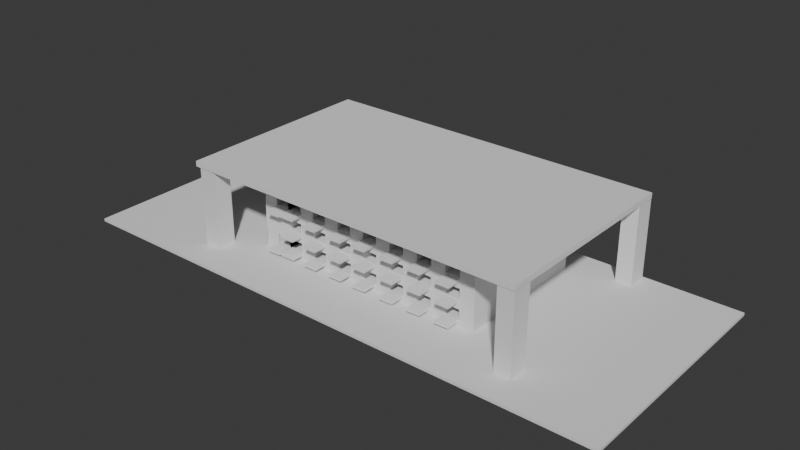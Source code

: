 # Source: prediodosguri.blend  (saved by Blender 4.2.66; exported with 4.5.12 LTS)
import bpy
from mathutils import Matrix  # noqa: F401  (used for matrix-valued properties, if any)

bpy.ops.wm.read_factory_settings(use_empty=True)
scene = bpy.context.scene
scene.name = 'Scene'

# ---- world
world_world = bpy.data.worlds.new('World'); scene.world = world_world
world_world.use_nodes = True; world_world.node_tree.nodes.clear()
_N = world_world.node_tree.nodes; _L = world_world.node_tree.links
n0 = _N.new('ShaderNodeOutputWorld'); n0.name = 'World Output'; n0.location = (300, 300)
n1 = _N.new('ShaderNodeBackground'); n1.name = 'Background'; n1.location = (10, 300)
n1.inputs[0].default_value = (0.05088, 0.05088, 0.05088, 1.0)
_L.new(n1.outputs[0], n0.inputs[0])
n0.is_active_output = True
world_world.color = (0.05088, 0.05088, 0.05088)
world_world.sun_shadow_jitter_overblur = 0.0

# ---- meshes
me_cubo_007 = bpy.data.meshes.new('Cubo.007')
me_cubo_007.from_pydata([(-10.32, -7.533, -4.187), (-10.32, -7.533, 4.187), (-10.32, 7.533, -4.187), (-10.32, 7.533, 4.187), (10.32, -7.533, -4.187), (10.32, -7.533, 4.187), (10.32, 7.533, -4.187), (10.32, 7.533, 4.187), (0.0, 7.533, -4.187), (0.0, 7.533, 4.187), (0.0, -7.533, -4.187), (0.0, 1.886, 4.18), (-5.162, 7.533, -4.187), (-5.162, 1.663, 4.187), (-5.162, 7.533, 4.187), (-5.162, -7.533, -4.187), (5.162, 7.533, 4.187), (5.162, -7.533, -4.187), (5.162, 7.533, -4.187), (5.162, 1.868, 4.187), (-10.32, -7.566, 0.0), (-10.32, 7.533, 0.0), (10.32, 7.533, 0.0), (10.32, -7.533, 0.0), (0.0, 2.889, 0.0), (0.0, 7.533, 0.0), (-5.162, 7.533, 0.0), (-5.162, -1.857, 0.0), (4.566, 2.785, 0.4509), (5.162, 7.533, 0.0), (-7.744, 7.533, -4.187), (-7.744, 7.338, 4.187), (-7.744, 7.533, 4.187), (-7.744, -7.533, -4.187), (-7.744, 7.533, 0.0), (-7.744, -3.275, 0.0), (-2.581, 7.533, 4.187), (-2.581, -7.533, -4.187), (-2.581, 7.533, -4.187), (-2.581, 1.919, 4.187), (-2.581, -0.6192, 0.0), (-2.581, 7.533, 0.0), (2.581, 7.533, -4.187), (2.581, 2.063, 4.187), (2.581, 7.533, 4.187), (2.581, -7.533, -4.187), (2.581, 7.533, 0.0), (2.581, 7.089, 0.0), (7.744, 7.533, 4.187), (7.744, -7.533, -4.187), (7.744, 7.533, -4.187), (7.744, 1.964, 4.187), (7.744, 1.11, 0.0), (7.744, 7.533, 0.0), (-10.32, -7.515, 2.094), (-10.32, 7.533, 2.094), (10.32, 7.533, 2.094), (10.32, -7.533, 2.094), (-0.372, 2.856, 2.412), (0.0, 7.533, 2.094), (-5.162, 7.533, 2.094), (-5.171, 0.1259, 1.658), (5.162, 5.703, 2.094), (5.162, 7.533, 2.094), (-7.744, 7.533, 2.094), (-7.744, -1.226, 2.094), (-2.581, -3.403, 2.094), (-2.581, 7.533, 2.094), (2.581, 7.533, 2.094), (2.581, 5.893, 2.094), (7.744, 2.99, 3.093), (7.744, 7.533, 2.094), (-10.32, 7.533, -2.127), (10.32, 7.533, -2.127), (10.32, -7.533, -2.127), (0.0, 5.905, -2.127), (0.0, 7.533, -2.127), (-5.162, 7.533, -2.127), (-5.162, 0.5149, -2.127), (5.162, 0.9986, -2.127), (5.162, 7.533, -2.127), (-10.32, -7.504, -2.127), (-7.744, -1.753, -2.127), (-7.744, 7.533, -2.127), (-2.581, 7.533, -2.127), (-2.581, -4.636, -2.127), (2.581, 2.573, -2.127), (2.581, 7.533, -2.127), (7.744, 7.533, -2.127), (7.744, 2.747, -2.127), (-10.32, -7.533, 3.14), (-10.32, 7.533, 3.14), (10.32, 7.533, 3.14), (10.32, -7.533, 3.14), (0.0, 1.886, 3.133), (0.0, 7.533, 3.14), (-5.162, 7.533, 3.14), (-5.162, 1.663, 3.14), (5.162, 1.868, 3.14), (5.162, 7.533, 3.14), (-7.744, 7.533, 3.14), (-7.744, 7.338, 3.14), (-2.581, 1.919, 3.14), (-2.581, 7.533, 3.14), (2.581, 7.533, 3.14), (2.581, 2.063, 3.14), (7.744, 1.964, 3.14), (7.744, 7.533, 3.14), (-10.32, 7.533, 1.047), (10.32, 7.533, 1.047), (10.32, -7.533, 1.047), (-0.372, 2.856, 1.365), (0.0, 7.533, 1.047), (-5.162, 7.533, 1.047), (-5.171, 0.1259, 0.6116), (5.162, 5.703, 1.047), (5.162, 7.533, 1.047), (-7.744, 7.533, 1.047), (-7.744, -1.226, 1.047), (-2.581, -3.403, 1.047), (-2.581, 7.533, 1.047), (2.581, 7.533, 1.047), (2.581, 5.893, 1.047), (7.744, 2.99, 2.046), (7.744, 7.533, 1.047), (-10.32, -7.515, 1.047), (-10.32, -7.566, -1.063), (-10.32, 7.533, -1.063), (10.32, 7.533, -1.063), (10.32, -7.533, -1.063), (0.0, 2.889, -1.063), (0.0, 7.533, -1.063), (-5.162, 7.533, -1.063), (-5.162, -1.857, -1.063), (4.566, 2.785, -0.6124), (5.162, 7.533, -1.063), (-7.744, -3.275, -1.063), (-7.744, 7.533, -1.063), (-2.581, 7.533, -1.063), (-2.581, -0.6192, -1.063), (2.581, 7.089, -1.063), (2.581, 7.533, -1.063), (7.744, 7.533, -1.063), (7.744, 1.11, -1.063), (-10.32, 7.533, -3.157), (10.32, 7.533, -3.157), (10.32, -7.533, -3.157), (0.0, 5.905, -3.157), (0.0, 7.533, -3.157), (-5.162, 7.533, -3.157), (-5.162, 0.5149, -3.157), (5.162, 0.9986, -3.157), (5.162, 7.533, -3.157), (-7.744, -1.753, -3.157), (-7.744, 7.533, -3.157), (-2.581, 7.533, -3.157), (-2.581, -4.636, -3.157), (2.581, 2.573, -3.157), (2.581, 7.533, -3.157), (7.744, 7.533, -3.157), (7.744, 2.747, -3.157), (-10.32, -7.504, -3.157), (-9.034, 7.533, -4.187), (-9.034, -7.52, 4.187), (-9.034, -7.566, -0.008207), (-9.034, 7.533, 4.187), (-9.034, -7.533, -4.187), (-9.034, 7.533, 0.0), (-9.034, 7.533, 2.094), (-9.034, -7.515, 2.094), (-9.034, 7.533, -2.127), (-9.034, -7.504, -2.127), (-9.034, 7.533, 3.14), (-9.034, -7.533, 3.14), (-9.034, -7.515, 1.047), (-9.034, 7.533, 1.047), (-9.034, 7.533, -1.063), (-9.034, -7.566, -1.071), (-9.034, -7.504, -3.157), (-9.034, 7.533, -3.157), (-6.453, 7.533, 4.187), (-6.453, -7.533, -4.187), (-6.453, 7.533, 0.0), (-6.453, 7.533, -4.187), (-6.453, 7.338, 4.187), (-6.453, -3.275, 0.0), (-6.453, -1.226, 2.094), (-6.453, 7.533, 2.094), (-6.453, -1.753, -2.127), (-6.453, 7.533, -2.127), (-6.453, 7.338, 3.14), (-6.453, 7.533, 3.14), (-6.453, 7.533, 1.047), (-6.453, -1.226, 1.047), (-6.453, -3.275, -1.063), (-6.453, 7.533, -1.063), (-6.453, 7.533, -3.157), (-6.453, -1.753, -3.157), (-3.872, 7.533, -4.187), (-3.872, 1.663, 4.187), (-3.872, -1.857, 0.0), (-3.872, 7.533, 4.187), (-3.872, -7.533, -4.187), (-3.872, 7.533, 0.0), (-3.872, 7.533, 2.094), (-3.88, 0.1259, 1.658), (-3.872, 7.533, -2.127), (-3.872, 0.5149, -2.127), (-3.872, 7.533, 3.14), (-3.872, 1.663, 3.14), (-3.88, 0.1259, 0.6116), (-3.872, 7.533, 1.047), (-3.872, 7.533, -1.063), (-3.872, -1.857, -1.063), (-3.872, 0.5149, -3.157), (-3.872, 7.533, -3.157), (-1.291, 7.533, 4.187), (-1.291, -7.533, -4.187), (-1.291, 7.533, 0.0), (-1.291, 7.533, -4.187), (-1.291, 1.919, 4.187), (-1.291, -0.6192, 0.0), (-1.291, -3.403, 2.094), (-1.291, 7.533, 2.094), (-1.291, -4.636, -2.127), (-1.291, 7.533, -2.127), (-1.291, 1.919, 3.14), (-1.291, 7.533, 3.14), (-1.291, 7.533, 1.047), (-1.291, -3.403, 1.047), (-1.291, -0.6192, -1.063), (-1.291, 7.533, -1.063), (-1.291, 7.533, -3.157), (-1.291, -4.636, -3.157), (1.29, 7.533, -4.187), (1.29, 1.886, 4.18), (1.29, 2.889, 0.0), (1.29, 7.533, 4.187), (1.29, -7.533, -4.187), (1.29, 7.533, 0.0), (1.29, 7.533, 2.094), (0.9185, 2.856, 2.412), (1.29, 7.533, -2.127), (1.29, 5.905, -2.127), (1.29, 7.533, 3.14), (1.29, 1.886, 3.133), (0.9185, 2.856, 1.365), (1.29, 7.533, 1.047), (1.29, 7.533, -1.063), (1.29, 2.889, -1.063), (1.29, 5.905, -3.157), (1.29, 7.533, -3.157), (3.872, 7.533, 4.187), (3.872, -7.533, -4.187), (3.872, 7.533, 0.0), (3.872, 7.533, -4.187), (3.872, 2.063, 4.187), (3.872, 7.089, 0.0), (3.872, 5.893, 2.094), (3.872, 7.533, 2.094), (3.872, 2.573, -2.127), (3.872, 7.533, -2.127), (3.872, 2.063, 3.14), (3.872, 7.533, 3.14), (3.872, 7.533, 1.047), (3.872, 5.893, 1.047), (3.872, 7.089, -1.063), (3.872, 7.533, -1.063), (3.872, 7.533, -3.157), (3.872, 2.573, -3.157), (6.453, 7.533, -4.187), (6.453, 1.868, 4.187), (5.857, 2.785, 0.4509), (6.453, 7.533, 4.187), (6.453, -7.533, -4.187), (6.453, 7.533, 0.0), (6.453, 7.533, 2.094), (6.453, 5.703, 2.094), (6.453, 7.533, -2.127), (6.453, 0.9986, -2.127), (6.453, 7.533, 3.14), (6.453, 1.868, 3.14), (6.453, 5.703, 1.047), (6.453, 7.533, 1.047), (6.453, 7.533, -1.063), (5.857, 2.785, -0.6124), (6.453, 0.9986, -3.157), (6.453, 7.533, -3.157), (9.034, 7.533, 4.187), (9.034, -7.533, -4.187), (9.034, 7.533, 0.0), (9.034, 7.533, -4.187), (9.034, 1.964, 4.187), (9.034, 1.11, 0.0), (9.034, 2.99, 3.093), (9.034, 7.533, 2.094), (9.034, 2.747, -2.127), (9.034, 7.533, -2.127), (9.034, 1.964, 3.14), (9.034, 7.533, 3.14), (9.034, 7.533, 1.047), (9.034, 2.99, 2.046), (9.034, 1.11, -1.063), (9.034, 7.533, -1.063), (9.034, 7.533, -3.157), (9.034, 2.747, -3.157), (-10.32, -7.554, 3.14), (-10.32, -7.554, 4.187), (-9.034, 2.206, 4.187), (-9.034, 2.219, 3.14), (-10.32, -7.531, 1.047), (-10.32, -7.531, 2.094), (-9.034, 4.316, 2.094), (-9.034, 4.316, 1.047), (-10.32, -7.533, -1.063), (-10.32, -7.533, 0.0), (-9.034, -7.533, 0.0), (-9.034, -7.533, -1.063), (-10.32, -7.533, -3.157), (-10.32, -7.533, -2.127), (-9.034, 4.284, -2.127), (-9.034, 4.284, -3.157), (-6.453, -7.533, 4.187), (-7.744, 2.241, 4.187), (-7.744, 2.241, 3.14), (-6.453, -7.533, 3.14), (-6.453, -7.533, 2.094), (-7.744, 4.315, 2.094), (-7.744, 4.315, 1.047), (-6.453, -7.533, 1.047), (-6.453, -7.533, 0.0), (-7.744, -7.533, -0.008207), (-7.744, -7.533, -1.071), (-6.453, -7.533, -1.063), (-6.453, -7.533, -2.127), (-7.744, 4.284, -2.127), (-7.744, 4.284, -3.157), (-6.453, -7.533, -3.157), (-3.872, -7.533, 4.187), (-5.162, -7.533, 4.187), (-5.162, -7.533, 3.14), (-3.872, -7.533, 3.14), (-3.872, -7.533, 2.094), (-5.162, -7.533, 2.094), (-5.162, -7.533, 1.047), (-3.872, -7.533, 1.047), (-3.872, -7.533, 0.0), (-5.162, -7.533, 0.0), (-5.162, -7.533, -1.063), (-3.872, -7.533, -1.063), (-3.872, -7.533, -2.127), (-5.162, -7.533, -2.127), (-5.162, -7.533, -3.157), (-3.872, -7.533, -3.157), (-1.291, -7.533, 4.187), (-2.581, -7.533, 4.187), (-2.581, -7.533, 3.14), (-1.291, -7.533, 3.14), (-1.291, -7.533, 2.094), (-2.581, -7.533, 2.094), (-2.581, -7.533, 1.047), (-1.291, -7.533, 1.047), (-1.291, -7.533, 0.0), (-2.581, -7.533, 0.0), (-2.581, -7.533, -1.063), (-1.291, -7.533, -1.063), (-1.291, -7.533, -2.127), (-2.581, -7.533, -2.127), (-2.581, -7.533, -3.157), (-1.291, -7.533, -3.157), (1.29, -7.533, 4.187), (0.0, -7.533, 4.187), (0.0, -7.533, 3.14), (1.29, -7.533, 3.14), (1.29, -7.533, 2.094), (0.0, -7.533, 2.094), (0.0, -7.533, 1.047), (1.29, -7.533, 1.047), (1.29, -7.533, 0.0), (0.0, -7.533, 0.0), (0.0, -7.533, -1.063), (1.29, -7.533, -1.063), (1.29, -7.533, -2.127), (0.0, -7.533, -2.127), (0.0, -7.533, -3.157), (1.29, -7.533, -3.157), (1.29, -7.533, -2.127), (0.0, -7.533, -2.127), (0.0, -7.533, -3.157), (1.29, -7.533, -3.157), (3.872, -7.533, 4.187), (2.581, -7.533, 4.187), (2.581, -7.533, 3.14), (3.872, -7.533, 3.14), (3.872, -7.533, 2.094), (2.581, -7.533, 2.094), (2.581, -7.533, 1.047), (3.872, -7.533, 1.047), (3.872, -7.533, 0.0), (2.581, -7.533, 0.0), (2.581, -7.533, -1.063), (3.872, -7.533, -1.063), (3.872, -7.533, -2.127), (2.581, -7.533, -2.127), (2.581, -7.533, -3.157), (3.872, -7.533, -3.157), (6.453, -7.533, 4.187), (5.162, -7.533, 4.187), (5.162, -7.533, 3.14), (6.453, -7.533, 3.14), (6.453, -7.533, 2.094), (5.162, -7.533, 2.094), (5.162, -7.533, 1.047), (6.453, -7.533, 1.047), (6.453, -7.533, 0.0), (5.162, -7.533, 0.0), (5.162, -7.533, -1.063), (6.453, -7.533, -1.063), (6.453, -7.533, -2.127), (5.162, -7.533, -2.127), (5.162, -7.533, -3.157), (6.453, -7.533, -3.157), (9.034, -7.533, 4.187), (7.744, -7.533, 4.187), (7.744, -7.533, 3.14), (9.034, -7.533, 3.14), (9.034, -7.533, 2.094), (7.744, -7.533, 2.094), (7.744, -7.533, 1.047), (9.034, -7.533, 1.047), (9.034, -7.533, 0.0), (7.744, -7.533, 0.0), (7.744, -7.533, -1.063), (9.034, -7.533, -1.063), (9.034, -7.533, 0.0), (7.744, -7.533, 0.0), (7.744, -7.533, -1.063), (9.034, -7.533, -1.063), (9.034, -7.533, -2.127), (7.744, -7.533, -2.127), (7.744, -7.533, -3.157), (9.034, -7.533, -3.157), (-7.744, -7.52, 4.187), (-7.744, -7.52, 3.14), (-9.034, -7.554, 4.187), (-9.034, -7.541, 3.14), (-7.744, -7.533, 2.094), (-7.744, -7.533, 1.047), (-9.034, -7.531, 2.094), (-9.034, -7.531, 1.047), (-7.744, -7.533, -2.127), (-7.744, -7.533, -3.157), (-9.034, -7.533, -2.127), (-9.034, -7.533, -3.157)], [], [(306, 307, 3, 91), (299, 288, 7, 92), (92, 7, 5, 93), (173, 163, 1, 90), (291, 6, 4, 289), (165, 3, 307, 444), (237, 9, 371, 370), (219, 8, 10, 217), (245, 235, 11, 94), (227, 216, 9, 95), (191, 180, 14, 96), (183, 12, 15, 181), (201, 14, 339, 338), (209, 199, 13, 97), (281, 271, 19, 98), (273, 16, 407, 406), (255, 18, 17, 253), (263, 252, 16, 99), (267, 254, 29, 135), (285, 272, 28, 134), (213, 200, 27, 133), (195, 182, 26, 132), (231, 218, 25, 131), (249, 236, 24, 130), (177, 164, 20, 126), (128, 22, 23, 129), (303, 290, 22, 128), (314, 315, 21, 127), (194, 185, 35, 136), (176, 167, 34, 137), (162, 30, 33, 166), (172, 165, 32, 100), (180, 32, 442, 322), (190, 184, 31, 101), (212, 203, 41, 138), (230, 221, 40, 139), (226, 220, 39, 102), (216, 36, 355, 354), (208, 201, 36, 103), (198, 38, 37, 202), (266, 257, 47, 140), (248, 239, 46, 141), (244, 237, 44, 104), (234, 42, 45, 238), (262, 256, 43, 105), (252, 44, 391, 390), (284, 275, 53, 142), (302, 293, 52, 143), (288, 48, 423, 422), (298, 292, 51, 106), (270, 50, 49, 274), (280, 273, 48, 107), (283, 276, 71, 124), (301, 294, 70, 123), (265, 258, 69, 122), (247, 240, 68, 121), (211, 204, 67, 120), (229, 222, 66, 119), (193, 186, 65, 118), (175, 168, 64, 117), (264, 259, 63, 116), (282, 277, 62, 115), (210, 205, 61, 114), (192, 187, 60, 113), (228, 223, 59, 112), (246, 241, 58, 111), (174, 169, 54, 125), (109, 56, 57, 110), (300, 295, 56, 109), (310, 311, 55, 108), (305, 296, 89, 160), (287, 278, 88, 159), (251, 242, 87, 158), (269, 260, 86, 157), (233, 224, 85, 156), (215, 206, 84, 155), (179, 170, 83, 154), (197, 188, 82, 153), (318, 319, 72, 144), (304, 297, 73, 145), (145, 73, 74, 146), (178, 171, 81, 161), (250, 243, 75, 147), (232, 225, 76, 148), (196, 189, 77, 149), (214, 207, 78, 150), (286, 279, 79, 151), (268, 261, 80, 152), (276, 280, 107, 71), (426, 425, 424, 427), (394, 393, 392, 395), (240, 244, 104, 68), (204, 208, 103, 67), (358, 357, 356, 359), (326, 325, 443, 446), (168, 172, 100, 64), (259, 263, 99, 63), (410, 409, 408, 411), (342, 341, 340, 343), (187, 191, 96, 60), (223, 227, 95, 59), (374, 373, 372, 375), (448, 445, 306, 311), (56, 92, 93, 57), (295, 299, 92, 56), (311, 306, 91, 55), (315, 310, 108, 21), (290, 300, 109, 22), (22, 109, 110, 23), (316, 449, 310, 315), (378, 377, 376, 379), (218, 228, 112, 25), (182, 192, 113, 26), (346, 345, 344, 347), (414, 413, 412, 415), (254, 264, 116, 29), (167, 175, 117, 34), (330, 329, 447, 331), (362, 361, 360, 363), (203, 211, 120, 41), (239, 247, 121, 46), (398, 397, 396, 399), (430, 429, 428, 431), (275, 283, 124, 53), (438, 433, 432, 439), (278, 284, 142, 88), (242, 248, 141, 87), (402, 401, 400, 403), (366, 365, 364, 367), (206, 212, 138, 84), (170, 176, 137, 83), (334, 333, 332, 450), (319, 314, 127, 72), (297, 303, 128, 73), (73, 128, 129, 74), (452, 317, 314, 319), (382, 381, 380, 383), (225, 231, 131, 76), (189, 195, 132, 77), (350, 349, 348, 351), (418, 417, 416, 419), (261, 267, 135, 80), (255, 268, 152, 18), (274, 421, 420, 17), (202, 353, 352, 15), (183, 196, 149, 12), (219, 232, 148, 8), (238, 385, 384, 10), (166, 453, 318, 0), (6, 145, 146, 4), (291, 304, 145, 6), (0, 318, 144, 2), (181, 337, 451, 33), (162, 179, 154, 30), (198, 215, 155, 38), (217, 369, 368, 37), (253, 405, 404, 45), (234, 251, 158, 42), (270, 287, 159, 50), (289, 441, 440, 49), (2, 144, 179, 162), (33, 451, 453, 166), (450, 332, 317, 452), (72, 127, 176, 170), (21, 108, 175, 167), (331, 447, 449, 316), (446, 443, 445, 448), (55, 91, 172, 168), (336, 335, 320, 321), (144, 72, 170, 179), (328, 327, 312, 313), (108, 55, 168, 175), (91, 3, 165, 172), (2, 162, 166, 0), (127, 21, 167, 176), (332, 331, 316, 317), (32, 165, 444, 442), (324, 323, 308, 309), (15, 352, 337, 181), (30, 154, 196, 183), (83, 137, 195, 189), (351, 348, 333, 334), (347, 344, 329, 330), (34, 117, 192, 182), (64, 100, 191, 187), (343, 340, 325, 326), (154, 83, 189, 196), (352, 351, 334, 337), (117, 64, 187, 192), (344, 343, 326, 329), (340, 339, 322, 325), (14, 180, 322, 339), (348, 347, 330, 333), (137, 34, 182, 195), (30, 183, 181, 33), (100, 32, 180, 191), (12, 149, 215, 198), (37, 368, 353, 202), (367, 364, 349, 350), (77, 132, 212, 206), (26, 113, 211, 203), (363, 360, 345, 346), (359, 356, 341, 342), (60, 96, 208, 204), (368, 367, 350, 353), (149, 77, 206, 215), (360, 359, 342, 345), (113, 60, 204, 211), (12, 198, 202, 15), (96, 14, 201, 208), (132, 26, 203, 212), (364, 363, 346, 349), (356, 355, 338, 341), (36, 201, 338, 355), (10, 384, 369, 217), (38, 155, 232, 219), (84, 138, 231, 225), (383, 380, 365, 366), (379, 376, 361, 362), (41, 120, 228, 218), (67, 103, 227, 223), (375, 372, 357, 358), (155, 84, 225, 232), (384, 383, 366, 369), (120, 67, 223, 228), (376, 375, 358, 361), (9, 216, 354, 371), (372, 371, 354, 357), (380, 379, 362, 365), (138, 41, 218, 231), (103, 36, 216, 227), (38, 219, 217, 37), (8, 148, 251, 234), (45, 404, 385, 238), (403, 400, 381, 382), (76, 131, 248, 242), (25, 112, 247, 239), (399, 396, 377, 378), (395, 392, 373, 374), (59, 95, 244, 240), (404, 403, 382, 385), (148, 76, 242, 251), (396, 395, 374, 377), (112, 59, 240, 247), (8, 234, 238, 10), (95, 9, 237, 244), (131, 25, 239, 248), (400, 399, 378, 381), (392, 391, 370, 373), (44, 237, 370, 391), (17, 420, 405, 253), (42, 158, 268, 255), (87, 141, 267, 261), (419, 416, 401, 402), (415, 412, 397, 398), (46, 121, 264, 254), (68, 104, 263, 259), (411, 408, 393, 394), (158, 87, 261, 268), (420, 419, 402, 405), (121, 68, 259, 264), (412, 411, 394, 397), (16, 252, 390, 407), (408, 407, 390, 393), (416, 415, 398, 401), (141, 46, 254, 267), (104, 44, 252, 263), (42, 255, 253, 45), (18, 152, 287, 270), (49, 440, 421, 274), (439, 432, 417, 418), (80, 135, 284, 278), (29, 116, 283, 275), (431, 428, 413, 414), (427, 424, 409, 410), (63, 99, 280, 276), (440, 439, 418, 421), (152, 80, 278, 287), (428, 427, 410, 413), (116, 63, 276, 283), (99, 16, 273, 280), (18, 270, 274, 17), (135, 29, 275, 284), (432, 431, 414, 417), (48, 273, 406, 423), (424, 423, 406, 409), (4, 146, 441, 289), (50, 159, 304, 291), (88, 142, 303, 297), (74, 129, 433, 438), (23, 110, 429, 430), (53, 124, 300, 290), (71, 107, 299, 295), (57, 93, 425, 426), (159, 88, 297, 304), (146, 74, 438, 441), (124, 71, 295, 300), (110, 57, 426, 429), (93, 5, 422, 425), (7, 288, 422, 5), (129, 23, 430, 433), (142, 53, 290, 303), (50, 291, 289, 49), (107, 48, 288, 299), (90, 1, 307, 306), (1, 163, 444, 307), (173, 90, 306, 445), (163, 173, 445, 444), (125, 54, 311, 310), (54, 169, 448, 311), (174, 125, 310, 449), (169, 174, 449, 448), (126, 20, 315, 314), (20, 164, 316, 315), (177, 126, 314, 317), (164, 177, 317, 316), (161, 81, 319, 318), (81, 171, 452, 319), (178, 161, 318, 453), (171, 178, 453, 452), (31, 184, 322, 442), (101, 31, 442, 443), (190, 101, 443, 325), (184, 190, 325, 322), (65, 186, 326, 446), (118, 65, 446, 447), (193, 118, 447, 329), (186, 193, 329, 326), (35, 185, 330, 331), (136, 35, 331, 332), (194, 136, 332, 333), (185, 194, 333, 330), (82, 188, 334, 450), (153, 82, 450, 451), (197, 153, 451, 337), (188, 197, 337, 334), (13, 199, 338, 339), (97, 13, 339, 340), (209, 97, 340, 341), (199, 209, 341, 338), (61, 205, 342, 343), (114, 61, 343, 344), (210, 114, 344, 345), (205, 210, 345, 342), (27, 200, 346, 347), (133, 27, 347, 348), (213, 133, 348, 349), (200, 213, 349, 346), (78, 207, 350, 351), (150, 78, 351, 352), (214, 150, 352, 353), (207, 214, 353, 350), (39, 220, 354, 355), (102, 39, 355, 356), (226, 102, 356, 357), (220, 226, 357, 354), (66, 222, 358, 359), (119, 66, 359, 360), (229, 119, 360, 361), (222, 229, 361, 358), (40, 221, 362, 363), (139, 40, 363, 364), (230, 139, 364, 365), (221, 230, 365, 362), (85, 224, 366, 367), (156, 85, 367, 368), (233, 156, 368, 369), (224, 233, 369, 366), (11, 235, 370, 371), (94, 11, 371, 372), (245, 94, 372, 373), (235, 245, 373, 370), (58, 241, 374, 375), (111, 58, 375, 376), (246, 111, 376, 377), (241, 246, 377, 374), (24, 236, 378, 379), (130, 24, 379, 380), (249, 130, 380, 381), (236, 249, 381, 378), (387, 386, 382, 383), (388, 387, 383, 384), (389, 388, 384, 385), (386, 389, 385, 382), (75, 243, 386, 387), (147, 75, 387, 388), (250, 147, 388, 389), (243, 250, 389, 386), (43, 256, 390, 391), (105, 43, 391, 392), (262, 105, 392, 393), (256, 262, 393, 390), (69, 258, 394, 395), (122, 69, 395, 396), (265, 122, 396, 397), (258, 265, 397, 394), (47, 257, 398, 399), (140, 47, 399, 400), (266, 140, 400, 401), (257, 266, 401, 398), (86, 260, 402, 403), (157, 86, 403, 404), (269, 157, 404, 405), (260, 269, 405, 402), (19, 271, 406, 407), (98, 19, 407, 408), (281, 98, 408, 409), (271, 281, 409, 406), (62, 277, 410, 411), (115, 62, 411, 412), (282, 115, 412, 413), (277, 282, 413, 410), (28, 272, 414, 415), (134, 28, 415, 416), (285, 134, 416, 417), (272, 285, 417, 414), (79, 279, 418, 419), (151, 79, 419, 420), (286, 151, 420, 421), (279, 286, 421, 418), (51, 292, 422, 423), (106, 51, 423, 424), (298, 106, 424, 425), (292, 298, 425, 422), (70, 294, 426, 427), (123, 70, 427, 428), (301, 123, 428, 429), (294, 301, 429, 426), (435, 434, 430, 431), (436, 435, 431, 432), (437, 436, 432, 433), (434, 437, 433, 430), (52, 293, 434, 435), (143, 52, 435, 436), (302, 143, 436, 437), (293, 302, 437, 434), (89, 296, 438, 439), (160, 89, 439, 440), (305, 160, 440, 441), (296, 305, 441, 438), (323, 324, 443, 442), (308, 323, 442, 444), (324, 309, 445, 443), (309, 308, 444, 445), (327, 328, 447, 446), (312, 327, 446, 448), (328, 313, 449, 447), (313, 312, 448, 449), (335, 336, 451, 450), (320, 335, 450, 452), (336, 321, 453, 451), (321, 320, 452, 453)])
_uv = me_cubo_007.uv_layers.new(name='Mapa UV')
_uv.uv.foreach_set('vector', [0.5938, 0.0, 0.625, 0.0, 0.625, 0.25, 0.5938, 0.25, 0.5938, 0.4844, 0.625, 0.4844, 0.625, 0.5, 0.5938, 0.5, 0.5938, 0.5, 0.625, 0.5, 0.625, 0.75, 0.5938, 0.75, 0.5938, 0.9844, 0.625, 0.9844, 0.625, 1.0, 0.5938, 1.0, 0.3594, 0.5, 0.375, 0.5, 0.375, 0.75, 0.3594, 0.75, 0.8594, 0.5, 0.875, 0.5, 0.875, 0.75, 0.8594, 0.75, 0.7344, 0.5, 0.75, 0.5, 0.75, 0.75, 0.7344, 0.75, 0.2344, 0.5, 0.25, 0.5, 0.25, 0.75, 0.2344, 0.75, 0.5938, 0.8594, 0.625, 0.8594, 0.625, 0.875, 0.5938, 0.875, 0.5938, 0.3594, 0.625, 0.3594, 0.625, 0.375, 0.5938, 0.375, 0.5938, 0.2969, 0.625, 0.2969, 0.625, 0.3125, 0.5938, 0.3125, 0.1719, 0.5, 0.1875, 0.5, 0.1875, 0.75, 0.1719, 0.75, 0.7969, 0.5, 0.8125, 0.5, 0.8125, 0.75, 0.7969, 0.75, 0.5938, 0.9219, 0.625, 0.9219, 0.625, 0.9375, 0.5938, 0.9375, 0.5938, 0.7969, 0.625, 0.7969, 0.625, 0.8125, 0.5938, 0.8125, 0.6719, 0.5, 0.6875, 0.5, 0.6875, 0.75, 0.6719, 0.75, 0.2969, 0.5, 0.3125, 0.5, 0.3125, 0.75, 0.2969, 0.75, 0.5938, 0.4219, 0.625, 0.4219, 0.625, 0.4375, 0.5938, 0.4375, 0.4683, 0.4219, 0.5, 0.4219, 0.5, 0.4375, 0.4683, 0.4375, 0.4683, 0.7969, 0.5, 0.7969, 0.5, 0.8125, 0.4683, 0.8125, 0.4683, 0.9219, 0.5, 0.9219, 0.5, 0.9375, 0.4683, 0.9375, 0.4683, 0.2969, 0.5, 0.2969, 0.5, 0.3125, 0.4683, 0.3125, 0.4683, 0.3594, 0.5, 0.3594, 0.5, 0.375, 0.4683, 0.375, 0.4683, 0.8594, 0.5, 0.8594, 0.5, 0.875, 0.4683, 0.875, 0.4683, 0.9844, 0.5, 0.9844, 0.5, 1.0, 0.4683, 1.0, 0.4683, 0.5, 0.5, 0.5, 0.5, 0.75, 0.4683, 0.75, 0.4683, 0.4844, 0.5, 0.4844, 0.5, 0.5, 0.4683, 0.5, 0.4683, 0.0, 0.5, 0.0, 0.5, 0.25, 0.4683, 0.25, 0.4683, 0.9531, 0.5, 0.9531, 0.5, 0.9688, 0.4683, 0.9688, 0.4683, 0.2656, 0.5, 0.2656, 0.5, 0.2812, 0.4683, 0.2812, 0.1406, 0.5, 0.1562, 0.5, 0.1562, 0.75, 0.1406, 0.75, 0.5938, 0.2656, 0.625, 0.2656, 0.625, 0.2812, 0.5938, 0.2812, 0.8281, 0.5, 0.8438, 0.5, 0.8438, 0.75, 0.8281, 0.75, 0.5938, 0.9531, 0.625, 0.9531, 0.625, 0.9688, 0.5938, 0.9688, 0.4683, 0.3281, 0.5, 0.3281, 0.5, 0.3438, 0.4683, 0.3438, 0.4683, 0.8906, 0.5, 0.8906, 0.5, 0.9062, 0.4683, 0.9062, 0.5938, 0.8906, 0.625, 0.8906, 0.625, 0.9062, 0.5938, 0.9062, 0.7656, 0.5, 0.7812, 0.5, 0.7812, 0.75, 0.7656, 0.75, 0.5938, 0.3281, 0.625, 0.3281, 0.625, 0.3438, 0.5938, 0.3438, 0.2031, 0.5, 0.2188, 0.5, 0.2188, 0.75, 0.2031, 0.75, 0.4683, 0.8281, 0.5, 0.8281, 0.5, 0.8438, 0.4683, 0.8438, 0.4683, 0.3906, 0.5, 0.3906, 0.5, 0.4062, 0.4683, 0.4062, 0.5938, 0.3906, 0.625, 0.3906, 0.625, 0.4062, 0.5938, 0.4062, 0.2656, 0.5, 0.2812, 0.5, 0.2812, 0.75, 0.2656, 0.75, 0.5938, 0.8281, 0.625, 0.8281, 0.625, 0.8438, 0.5938, 0.8438, 0.7031, 0.5, 0.7188, 0.5, 0.7188, 0.75, 0.7031, 0.75, 0.4683, 0.4531, 0.5, 0.4531, 0.5, 0.4688, 0.4683, 0.4688, 0.4683, 0.7656, 0.5, 0.7656, 0.5, 0.7812, 0.4683, 0.7812, 0.6406, 0.5, 0.6562, 0.5, 0.6562, 0.75, 0.6406, 0.75, 0.5938, 0.7656, 0.625, 0.7656, 0.625, 0.7812, 0.5938, 0.7812, 0.3281, 0.5, 0.3438, 0.5, 0.3438, 0.75, 0.3281, 0.75, 0.5938, 0.4531, 0.625, 0.4531, 0.625, 0.4688, 0.5938, 0.4688, 0.5312, 0.4531, 0.5625, 0.4531, 0.5625, 0.4688, 0.5312, 0.4688, 0.5312, 0.7656, 0.5625, 0.7656, 0.5625, 0.7812, 0.5312, 0.7812, 0.5312, 0.8281, 0.5625, 0.8281, 0.5625, 0.8438, 0.5312, 0.8438, 0.5312, 0.3906, 0.5625, 0.3906, 0.5625, 0.4062, 0.5312, 0.4062, 0.5312, 0.3281, 0.5625, 0.3281, 0.5625, 0.3438, 0.5312, 0.3438, 0.5312, 0.8906, 0.5625, 0.8906, 0.5625, 0.9062, 0.5312, 0.9062, 0.5312, 0.9531, 0.5625, 0.9531, 0.5625, 0.9688, 0.5312, 0.9688, 0.5312, 0.2656, 0.5625, 0.2656, 0.5625, 0.2812, 0.5312, 0.2812, 0.5312, 0.4219, 0.5625, 0.4219, 0.5625, 0.4375, 0.5312, 0.4375, 0.5312, 0.7969, 0.5625, 0.7969, 0.5625, 0.8125, 0.5312, 0.8125, 0.5312, 0.9219, 0.5625, 0.9219, 0.5625, 0.9375, 0.5312, 0.9375, 0.5312, 0.2969, 0.5625, 0.2969, 0.5625, 0.3125, 0.5312, 0.3125, 0.5312, 0.3594, 0.5625, 0.3594, 0.5625, 0.375, 0.5312, 0.375, 0.5312, 0.8594, 0.5625, 0.8594, 0.5625, 0.875, 0.5312, 0.875, 0.5312, 0.9844, 0.5625, 0.9844, 0.5625, 1.0, 0.5312, 1.0, 0.5312, 0.5, 0.5625, 0.5, 0.5625, 0.75, 0.5312, 0.75, 0.5312, 0.4844, 0.5625, 0.4844, 0.5625, 0.5, 0.5312, 0.5, 0.5312, 0.0, 0.5625, 0.0, 0.5625, 0.25, 0.5312, 0.25, 0.4058, 0.7656, 0.4365, 0.7656, 0.4365, 0.7812, 0.4058, 0.7812, 0.4058, 0.4531, 0.4365, 0.4531, 0.4365, 0.4688, 0.4058, 0.4688, 0.4058, 0.3906, 0.4365, 0.3906, 0.4365, 0.4062, 0.4058, 0.4062, 0.4058, 0.8281, 0.4365, 0.8281, 0.4365, 0.8438, 0.4058, 0.8438, 0.4058, 0.8906, 0.4365, 0.8906, 0.4365, 0.9062, 0.4058, 0.9062, 0.4058, 0.3281, 0.4365, 0.3281, 0.4365, 0.3438, 0.4058, 0.3438, 0.4058, 0.2656, 0.4365, 0.2656, 0.4365, 0.2812, 0.4058, 0.2812, 0.4058, 0.9531, 0.4365, 0.9531, 0.4365, 0.9688, 0.4058, 0.9688, 0.4058, 0.0, 0.4365, 0.0, 0.4365, 0.25, 0.4058, 0.25, 0.4058, 0.4844, 0.4365, 0.4844, 0.4365, 0.5, 0.4058, 0.5, 0.4058, 0.5, 0.4365, 0.5, 0.4365, 0.75, 0.4058, 0.75, 0.4058, 0.9844, 0.4365, 0.9844, 0.4365, 1.0, 0.4058, 1.0, 0.4058, 0.8594, 0.4365, 0.8594, 0.4365, 0.875, 0.4058, 0.875, 0.4058, 0.3594, 0.4365, 0.3594, 0.4365, 0.375, 0.4058, 0.375, 0.4058, 0.2969, 0.4365, 0.2969, 0.4365, 0.3125, 0.4058, 0.3125, 0.4058, 0.9219, 0.4365, 0.9219, 0.4365, 0.9375, 0.4058, 0.9375, 0.4058, 0.7969, 0.4365, 0.7969, 0.4365, 0.8125, 0.4058, 0.8125, 0.4058, 0.4219, 0.4365, 0.4219, 0.4365, 0.4375, 0.4058, 0.4375, 0.5625, 0.4531, 0.5938, 0.4531, 0.5938, 0.4688, 0.5625, 0.4688, 0.5625, 0.7656, 0.5938, 0.7656, 0.5938, 0.7812, 0.5625, 0.7812, 0.5625, 0.8281, 0.5938, 0.8281, 0.5938, 0.8438, 0.5625, 0.8438, 0.5625, 0.3906, 0.5938, 0.3906, 0.5938, 0.4062, 0.5625, 0.4062, 0.5625, 0.3281, 0.5938, 0.3281, 0.5938, 0.3438, 0.5625, 0.3438, 0.5625, 0.8906, 0.5938, 0.8906, 0.5938, 0.9062, 0.5625, 0.9062, 0.5625, 0.9531, 0.5938, 0.9531, 0.5938, 0.9688, 0.5625, 0.9688, 0.5625, 0.2656, 0.5938, 0.2656, 0.5938, 0.2812, 0.5625, 0.2812, 0.5625, 0.4219, 0.5938, 0.4219, 0.5938, 0.4375, 0.5625, 0.4375, 0.5625, 0.7969, 0.5938, 0.7969, 0.5938, 0.8125, 0.5625, 0.8125, 0.5625, 0.9219, 0.5938, 0.9219, 0.5938, 0.9375, 0.5625, 0.9375, 0.5625, 0.2969, 0.5938, 0.2969, 0.5938, 0.3125, 0.5625, 0.3125, 0.5625, 0.3594, 0.5938, 0.3594, 0.5938, 0.375, 0.5625, 0.375, 0.5625, 0.8594, 0.5938, 0.8594, 0.5938, 0.875, 0.5625, 0.875, 0.5625, 0.9844, 0.5938, 0.9844, 0.5938, 1.0, 0.5625, 1.0, 0.5625, 0.5, 0.5938, 0.5, 0.5938, 0.75, 0.5625, 0.75, 0.5625, 0.4844, 0.5938, 0.4844, 0.5938, 0.5, 0.5625, 0.5, 0.5625, 0.0, 0.5938, 0.0, 0.5938, 0.25, 0.5625, 0.25, 0.5, 0.0, 0.5312, 0.0, 0.5312, 0.25, 0.5, 0.25, 0.5, 0.4844, 0.5312, 0.4844, 0.5312, 0.5, 0.5, 0.5, 0.5, 0.5, 0.5312, 0.5, 0.5312, 0.75, 0.5, 0.75, 0.5, 0.9844, 0.5312, 0.9844, 0.5312, 1.0, 0.5, 1.0, 0.5, 0.8594, 0.5312, 0.8594, 0.5312, 0.875, 0.5, 0.875, 0.5, 0.3594, 0.5312, 0.3594, 0.5312, 0.375, 0.5, 0.375, 0.5, 0.2969, 0.5312, 0.2969, 0.5312, 0.3125, 0.5, 0.3125, 0.5, 0.9219, 0.5312, 0.9219, 0.5312, 0.9375, 0.5, 0.9375, 0.5, 0.7969, 0.5312, 0.7969, 0.5312, 0.8125, 0.5, 0.8125, 0.5, 0.4219, 0.5312, 0.4219, 0.5312, 0.4375, 0.5, 0.4375, 0.5, 0.2656, 0.5312, 0.2656, 0.5312, 0.2812, 0.5, 0.2812, 0.5, 0.9531, 0.5312, 0.9531, 0.5312, 0.9688, 0.5, 0.9688, 0.5, 0.8906, 0.5312, 0.8906, 0.5312, 0.9062, 0.5, 0.9062, 0.5, 0.3281, 0.5312, 0.3281, 0.5312, 0.3438, 0.5, 0.3438, 0.5, 0.3906, 0.5312, 0.3906, 0.5312, 0.4062, 0.5, 0.4062, 0.5, 0.8281, 0.5312, 0.8281, 0.5312, 0.8438, 0.5, 0.8438, 0.5, 0.7656, 0.5312, 0.7656, 0.5312, 0.7812, 0.5, 0.7812, 0.5, 0.4531, 0.5312, 0.4531, 0.5312, 0.4688, 0.5, 0.4688, 0.4365, 0.7656, 0.4683, 0.7656, 0.4683, 0.7812, 0.4365, 0.7812, 0.4365, 0.4531, 0.4683, 0.4531, 0.4683, 0.4688, 0.4365, 0.4688, 0.4365, 0.3906, 0.4683, 0.3906, 0.4683, 0.4062, 0.4365, 0.4062, 0.4365, 0.8281, 0.4683, 0.8281, 0.4683, 0.8438, 0.4365, 0.8438, 0.4365, 0.8906, 0.4683, 0.8906, 0.4683, 0.9062, 0.4365, 0.9062, 0.4365, 0.3281, 0.4683, 0.3281, 0.4683, 0.3438, 0.4365, 0.3438, 0.4365, 0.2656, 0.4683, 0.2656, 0.4683, 0.2812, 0.4365, 0.2812, 0.4365, 0.9531, 0.4683, 0.9531, 0.4683, 0.9688, 0.4365, 0.9688, 0.4365, 0.0, 0.4683, 0.0, 0.4683, 0.25, 0.4365, 0.25, 0.4365, 0.4844, 0.4683, 0.4844, 0.4683, 0.5, 0.4365, 0.5, 0.4365, 0.5, 0.4683, 0.5, 0.4683, 0.75, 0.4365, 0.75, 0.4365, 0.9844, 0.4683, 0.9844, 0.4683, 1.0, 0.4365, 1.0, 0.4365, 0.8594, 0.4683, 0.8594, 0.4683, 0.875, 0.4365, 0.875, 0.4365, 0.3594, 0.4683, 0.3594, 0.4683, 0.375, 0.4365, 0.375, 0.4365, 0.2969, 0.4683, 0.2969, 0.4683, 0.3125, 0.4365, 0.3125, 0.4365, 0.9219, 0.4683, 0.9219, 0.4683, 0.9375, 0.4365, 0.9375, 0.4365, 0.7969, 0.4683, 0.7969, 0.4683, 0.8125, 0.4365, 0.8125, 0.4365, 0.4219, 0.4683, 0.4219, 0.4683, 0.4375, 0.4365, 0.4375, 0.375, 0.4219, 0.4058, 0.4219, 0.4058, 0.4375, 0.375, 0.4375, 0.375, 0.7969, 0.4058, 0.7969, 0.4058, 0.8125, 0.375, 0.8125, 0.375, 0.9219, 0.4058, 0.9219, 0.4058, 0.9375, 0.375, 0.9375, 0.375, 0.2969, 0.4058, 0.2969, 0.4058, 0.3125, 0.375, 0.3125, 0.375, 0.3594, 0.4058, 0.3594, 0.4058, 0.375, 0.375, 0.375, 0.375, 0.8594, 0.4058, 0.8594, 0.4058, 0.875, 0.375, 0.875, 0.375, 0.9844, 0.4058, 0.9844, 0.4058, 1.0, 0.375, 1.0, 0.375, 0.5, 0.4058, 0.5, 0.4058, 0.75, 0.375, 0.75, 0.375, 0.4844, 0.4058, 0.4844, 0.4058, 0.5, 0.375, 0.5, 0.375, 0.0, 0.4058, 0.0, 0.4058, 0.25, 0.375, 0.25, 0.375, 0.9531, 0.4058, 0.9531, 0.4058, 0.9688, 0.375, 0.9688, 0.375, 0.2656, 0.4058, 0.2656, 0.4058, 0.2812, 0.375, 0.2812, 0.375, 0.3281, 0.4058, 0.3281, 0.4058, 0.3438, 0.375, 0.3438, 0.375, 0.8906, 0.4058, 0.8906, 0.4058, 0.9062, 0.375, 0.9062, 0.375, 0.8281, 0.4058, 0.8281, 0.4058, 0.8438, 0.375, 0.8438, 0.375, 0.3906, 0.4058, 0.3906, 0.4058, 0.4062, 0.375, 0.4062, 0.375, 0.4531, 0.4058, 0.4531, 0.4058, 0.4688, 0.375, 0.4688, 0.375, 0.7656, 0.4058, 0.7656, 0.4058, 0.7812, 0.375, 0.7812, 0.375, 0.25, 0.4058, 0.25, 0.4058, 0.2656, 0.375, 0.2656, 0.375, 0.9688, 0.4058, 0.9688, 0.4058, 0.9844, 0.375, 0.9844, 0.4365, 0.9688, 0.4683, 0.9688, 0.4683, 0.9844, 0.4365, 0.9844, 0.4365, 0.25, 0.4683, 0.25, 0.4683, 0.2656, 0.4365, 0.2656, 0.5, 0.25, 0.5312, 0.25, 0.5312, 0.2656, 0.5, 0.2656, 0.5, 0.9688, 0.5312, 0.9688, 0.5312, 0.9844, 0.5, 0.9844, 0.5625, 0.9688, 0.5938, 0.9688, 0.5938, 0.9844, 0.5625, 0.9844, 0.5625, 0.25, 0.5938, 0.25, 0.5938, 0.2656, 0.5625, 0.2656, 0.4058, 0.9688, 0.4365, 0.9688, 0.4365, 0.9844, 0.4058, 0.9844, 0.4058, 0.25, 0.4365, 0.25, 0.4365, 0.2656, 0.4058, 0.2656, 0.5312, 0.9688, 0.5625, 0.9688, 0.5625, 0.9844, 0.5312, 0.9844, 0.5312, 0.25, 0.5625, 0.25, 0.5625, 0.2656, 0.5312, 0.2656, 0.5938, 0.25, 0.625, 0.25, 0.625, 0.2656, 0.5938, 0.2656, 0.125, 0.5, 0.1406, 0.5, 0.1406, 0.75, 0.125, 0.75, 0.4683, 0.25, 0.5, 0.25, 0.5, 0.2656, 0.4683, 0.2656, 0.4683, 0.9688, 0.5, 0.9688, 0.5, 0.9844, 0.4683, 0.9844, 0.8438, 0.5, 0.8594, 0.5, 0.8594, 0.75, 0.8438, 0.75, 0.5938, 0.9688, 0.625, 0.9688, 0.625, 0.9844, 0.5938, 0.9844, 0.375, 0.9375, 0.4058, 0.9375, 0.4058, 0.9531, 0.375, 0.9531, 0.375, 0.2812, 0.4058, 0.2812, 0.4058, 0.2969, 0.375, 0.2969, 0.4365, 0.2812, 0.4683, 0.2812, 0.4683, 0.2969, 0.4365, 0.2969, 0.4365, 0.9375, 0.4683, 0.9375, 0.4683, 0.9531, 0.4365, 0.9531, 0.5, 0.9375, 0.5312, 0.9375, 0.5312, 0.9531, 0.5, 0.9531, 0.5, 0.2812, 0.5312, 0.2812, 0.5312, 0.2969, 0.5, 0.2969, 0.5625, 0.2812, 0.5938, 0.2812, 0.5938, 0.2969, 0.5625, 0.2969, 0.5625, 0.9375, 0.5938, 0.9375, 0.5938, 0.9531, 0.5625, 0.9531, 0.4058, 0.2812, 0.4365, 0.2812, 0.4365, 0.2969, 0.4058, 0.2969, 0.4058, 0.9375, 0.4365, 0.9375, 0.4365, 0.9531, 0.4058, 0.9531, 0.5312, 0.2812, 0.5625, 0.2812, 0.5625, 0.2969, 0.5312, 0.2969, 0.5312, 0.9375, 0.5625, 0.9375, 0.5625, 0.9531, 0.5312, 0.9531, 0.5938, 0.9375, 0.625, 0.9375, 0.625, 0.9531, 0.5938, 0.9531, 0.8125, 0.5, 0.8281, 0.5, 0.8281, 0.75, 0.8125, 0.75, 0.4683, 0.9375, 0.5, 0.9375, 0.5, 0.9531, 0.4683, 0.9531, 0.4683, 0.2812, 0.5, 0.2812, 0.5, 0.2969, 0.4683, 0.2969, 0.1562, 0.5, 0.1719, 0.5, 0.1719, 0.75, 0.1562, 0.75, 0.5938, 0.2812, 0.625, 0.2812, 0.625, 0.2969, 0.5938, 0.2969, 0.375, 0.3125, 0.4058, 0.3125, 0.4058, 0.3281, 0.375, 0.3281, 0.375, 0.9062, 0.4058, 0.9062, 0.4058, 0.9219, 0.375, 0.9219, 0.4365, 0.9062, 0.4683, 0.9062, 0.4683, 0.9219, 0.4365, 0.9219, 0.4365, 0.3125, 0.4683, 0.3125, 0.4683, 0.3281, 0.4365, 0.3281, 0.5, 0.3125, 0.5312, 0.3125, 0.5312, 0.3281, 0.5, 0.3281, 0.5, 0.9062, 0.5312, 0.9062, 0.5312, 0.9219, 0.5, 0.9219, 0.5625, 0.9062, 0.5938, 0.9062, 0.5938, 0.9219, 0.5625, 0.9219, 0.5625, 0.3125, 0.5938, 0.3125, 0.5938, 0.3281, 0.5625, 0.3281, 0.4058, 0.9062, 0.4365, 0.9062, 0.4365, 0.9219, 0.4058, 0.9219, 0.4058, 0.3125, 0.4365, 0.3125, 0.4365, 0.3281, 0.4058, 0.3281, 0.5312, 0.9062, 0.5625, 0.9062, 0.5625, 0.9219, 0.5312, 0.9219, 0.5312, 0.3125, 0.5625, 0.3125, 0.5625, 0.3281, 0.5312, 0.3281, 0.1875, 0.5, 0.2031, 0.5, 0.2031, 0.75, 0.1875, 0.75, 0.5938, 0.3125, 0.625, 0.3125, 0.625, 0.3281, 0.5938, 0.3281, 0.4683, 0.3125, 0.5, 0.3125, 0.5, 0.3281, 0.4683, 0.3281, 0.4683, 0.9062, 0.5, 0.9062, 0.5, 0.9219, 0.4683, 0.9219, 0.5938, 0.9062, 0.625, 0.9062, 0.625, 0.9219, 0.5938, 0.9219, 0.7812, 0.5, 0.7969, 0.5, 0.7969, 0.75, 0.7812, 0.75, 0.375, 0.875, 0.4058, 0.875, 0.4058, 0.8906, 0.375, 0.8906, 0.375, 0.3438, 0.4058, 0.3438, 0.4058, 0.3594, 0.375, 0.3594, 0.4365, 0.3438, 0.4683, 0.3438, 0.4683, 0.3594, 0.4365, 0.3594, 0.4365, 0.875, 0.4683, 0.875, 0.4683, 0.8906, 0.4365, 0.8906, 0.5, 0.875, 0.5312, 0.875, 0.5312, 0.8906, 0.5, 0.8906, 0.5, 0.3438, 0.5312, 0.3438, 0.5312, 0.3594, 0.5, 0.3594, 0.5625, 0.3438, 0.5938, 0.3438, 0.5938, 0.3594, 0.5625, 0.3594, 0.5625, 0.875, 0.5938, 0.875, 0.5938, 0.8906, 0.5625, 0.8906, 0.4058, 0.3438, 0.4365, 0.3438, 0.4365, 0.3594, 0.4058, 0.3594, 0.4058, 0.875, 0.4365, 0.875, 0.4365, 0.8906, 0.4058, 0.8906, 0.5312, 0.3438, 0.5625, 0.3438, 0.5625, 0.3594, 0.5312, 0.3594, 0.5312, 0.875, 0.5625, 0.875, 0.5625, 0.8906, 0.5312, 0.8906, 0.75, 0.5, 0.7656, 0.5, 0.7656, 0.75, 0.75, 0.75, 0.5938, 0.875, 0.625, 0.875, 0.625, 0.8906, 0.5938, 0.8906, 0.4683, 0.875, 0.5, 0.875, 0.5, 0.8906, 0.4683, 0.8906, 0.4683, 0.3438, 0.5, 0.3438, 0.5, 0.3594, 0.4683, 0.3594, 0.5938, 0.3438, 0.625, 0.3438, 0.625, 0.3594, 0.5938, 0.3594, 0.2188, 0.5, 0.2344, 0.5, 0.2344, 0.75, 0.2188, 0.75, 0.375, 0.375, 0.4058, 0.375, 0.4058, 0.3906, 0.375, 0.3906, 0.375, 0.8438, 0.4058, 0.8438, 0.4058, 0.8594, 0.375, 0.8594, 0.4365, 0.8438, 0.4683, 0.8438, 0.4683, 0.8594, 0.4365, 0.8594, 0.4365, 0.375, 0.4683, 0.375, 0.4683, 0.3906, 0.4365, 0.3906, 0.5, 0.375, 0.5312, 0.375, 0.5312, 0.3906, 0.5, 0.3906, 0.5, 0.8438, 0.5312, 0.8438, 0.5312, 0.8594, 0.5, 0.8594, 0.5625, 0.8438, 0.5938, 0.8438, 0.5938, 0.8594, 0.5625, 0.8594, 0.5625, 0.375, 0.5938, 0.375, 0.5938, 0.3906, 0.5625, 0.3906, 0.4058, 0.8438, 0.4365, 0.8438, 0.4365, 0.8594, 0.4058, 0.8594, 0.4058, 0.375, 0.4365, 0.375, 0.4365, 0.3906, 0.4058, 0.3906, 0.5312, 0.8438, 0.5625, 0.8438, 0.5625, 0.8594, 0.5312, 0.8594, 0.5312, 0.375, 0.5625, 0.375, 0.5625, 0.3906, 0.5312, 0.3906, 0.25, 0.5, 0.2656, 0.5, 0.2656, 0.75, 0.25, 0.75, 0.5938, 0.375, 0.625, 0.375, 0.625, 0.3906, 0.5938, 0.3906, 0.4683, 0.375, 0.5, 0.375, 0.5, 0.3906, 0.4683, 0.3906, 0.4683, 0.8438, 0.5, 0.8438, 0.5, 0.8594, 0.4683, 0.8594, 0.5938, 0.8438, 0.625, 0.8438, 0.625, 0.8594, 0.5938, 0.8594, 0.7188, 0.5, 0.7344, 0.5, 0.7344, 0.75, 0.7188, 0.75, 0.375, 0.8125, 0.4058, 0.8125, 0.4058, 0.8281, 0.375, 0.8281, 0.375, 0.4062, 0.4058, 0.4062, 0.4058, 0.4219, 0.375, 0.4219, 0.4365, 0.4062, 0.4683, 0.4062, 0.4683, 0.4219, 0.4365, 0.4219, 0.4365, 0.8125, 0.4683, 0.8125, 0.4683, 0.8281, 0.4365, 0.8281, 0.5, 0.8125, 0.5312, 0.8125, 0.5312, 0.8281, 0.5, 0.8281, 0.5, 0.4062, 0.5312, 0.4062, 0.5312, 0.4219, 0.5, 0.4219, 0.5625, 0.4062, 0.5938, 0.4062, 0.5938, 0.4219, 0.5625, 0.4219, 0.5625, 0.8125, 0.5938, 0.8125, 0.5938, 0.8281, 0.5625, 0.8281, 0.4058, 0.4062, 0.4365, 0.4062, 0.4365, 0.4219, 0.4058, 0.4219, 0.4058, 0.8125, 0.4365, 0.8125, 0.4365, 0.8281, 0.4058, 0.8281, 0.5312, 0.4062, 0.5625, 0.4062, 0.5625, 0.4219, 0.5312, 0.4219, 0.5312, 0.8125, 0.5625, 0.8125, 0.5625, 0.8281, 0.5312, 0.8281, 0.6875, 0.5, 0.7031, 0.5, 0.7031, 0.75, 0.6875, 0.75, 0.5938, 0.8125, 0.625, 0.8125, 0.625, 0.8281, 0.5938, 0.8281, 0.4683, 0.8125, 0.5, 0.8125, 0.5, 0.8281, 0.4683, 0.8281, 0.4683, 0.4062, 0.5, 0.4062, 0.5, 0.4219, 0.4683, 0.4219, 0.5938, 0.4062, 0.625, 0.4062, 0.625, 0.4219, 0.5938, 0.4219, 0.2812, 0.5, 0.2969, 0.5, 0.2969, 0.75, 0.2812, 0.75, 0.375, 0.4375, 0.4058, 0.4375, 0.4058, 0.4531, 0.375, 0.4531, 0.375, 0.7812, 0.4058, 0.7812, 0.4058, 0.7969, 0.375, 0.7969, 0.4365, 0.7812, 0.4683, 0.7812, 0.4683, 0.7969, 0.4365, 0.7969, 0.4365, 0.4375, 0.4683, 0.4375, 0.4683, 0.4531, 0.4365, 0.4531, 0.5, 0.4375, 0.5312, 0.4375, 0.5312, 0.4531, 0.5, 0.4531, 0.5, 0.7812, 0.5312, 0.7812, 0.5312, 0.7969, 0.5, 0.7969, 0.5625, 0.7812, 0.5938, 0.7812, 0.5938, 0.7969, 0.5625, 0.7969, 0.5625, 0.4375, 0.5938, 0.4375, 0.5938, 0.4531, 0.5625, 0.4531, 0.4058, 0.7812, 0.4365, 0.7812, 0.4365, 0.7969, 0.4058, 0.7969, 0.4058, 0.4375, 0.4365, 0.4375, 0.4365, 0.4531, 0.4058, 0.4531, 0.5312, 0.7812, 0.5625, 0.7812, 0.5625, 0.7969, 0.5312, 0.7969, 0.5312, 0.4375, 0.5625, 0.4375, 0.5625, 0.4531, 0.5312, 0.4531, 0.5938, 0.4375, 0.625, 0.4375, 0.625, 0.4531, 0.5938, 0.4531, 0.3125, 0.5, 0.3281, 0.5, 0.3281, 0.75, 0.3125, 0.75, 0.4683, 0.4375, 0.5, 0.4375, 0.5, 0.4531, 0.4683, 0.4531, 0.4683, 0.7812, 0.5, 0.7812, 0.5, 0.7969, 0.4683, 0.7969, 0.6562, 0.5, 0.6719, 0.5, 0.6719, 0.75, 0.6562, 0.75, 0.5938, 0.7812, 0.625, 0.7812, 0.625, 0.7969, 0.5938, 0.7969, 0.375, 0.75, 0.4058, 0.75, 0.4058, 0.7656, 0.375, 0.7656, 0.375, 0.4688, 0.4058, 0.4688, 0.4058, 0.4844, 0.375, 0.4844, 0.4365, 0.4688, 0.4683, 0.4688, 0.4683, 0.4844, 0.4365, 0.4844, 0.4365, 0.75, 0.4683, 0.75, 0.4683, 0.7656, 0.4365, 0.7656, 0.5, 0.75, 0.5312, 0.75, 0.5312, 0.7656, 0.5, 0.7656, 0.5, 0.4688, 0.5312, 0.4688, 0.5312, 0.4844, 0.5, 0.4844, 0.5625, 0.4688, 0.5938, 0.4688, 0.5938, 0.4844, 0.5625, 0.4844, 0.5625, 0.75, 0.5938, 0.75, 0.5938, 0.7656, 0.5625, 0.7656, 0.4058, 0.4688, 0.4365, 0.4688, 0.4365, 0.4844, 0.4058, 0.4844, 0.4058, 0.75, 0.4365, 0.75, 0.4365, 0.7656, 0.4058, 0.7656, 0.5312, 0.4688, 0.5625, 0.4688, 0.5625, 0.4844, 0.5312, 0.4844, 0.5312, 0.75, 0.5625, 0.75, 0.5625, 0.7656, 0.5312, 0.7656, 0.5938, 0.75, 0.625, 0.75, 0.625, 0.7656, 0.5938, 0.7656, 0.625, 0.5, 0.6406, 0.5, 0.6406, 0.75, 0.625, 0.75, 0.4683, 0.75, 0.5, 0.75, 0.5, 0.7656, 0.4683, 0.7656, 0.4683, 0.4688, 0.5, 0.4688, 0.5, 0.4844, 0.4683, 0.4844, 0.3438, 0.5, 0.3594, 0.5, 0.3594, 0.75, 0.3438, 0.75, 0.5938, 0.4688, 0.625, 0.4688, 0.625, 0.4844, 0.5938, 0.4844, 0.5938, 1.0, 0.625, 1.0, 0.625, 1.0, 0.5938, 1.0, 0.625, 1.0, 0.625, 0.9844, 0.625, 0.9844, 0.625, 1.0, 0.5938, 0.9844, 0.5938, 1.0, 0.5938, 1.0, 0.5938, 0.9844, 0.625, 0.9844, 0.5938, 0.9844, 0.5938, 0.9844, 0.625, 0.9844, 0.5312, 1.0, 0.5625, 1.0, 0.5625, 1.0, 0.5312, 1.0, 0.5625, 1.0, 0.5625, 0.9844, 0.5625, 0.9844, 0.5625, 1.0, 0.5312, 0.9844, 0.5312, 1.0, 0.5312, 1.0, 0.5312, 0.9844, 0.5625, 0.9844, 0.5312, 0.9844, 0.5312, 0.9844, 0.5625, 0.9844, 0.4683, 1.0, 0.5, 1.0, 0.5, 1.0, 0.4683, 1.0, 0.5, 1.0, 0.5, 0.9844, 0.5, 0.9844, 0.5, 1.0, 0.4683, 0.9844, 0.4683, 1.0, 0.4683, 1.0, 0.4683, 0.9844, 0.5, 0.9844, 0.4683, 0.9844, 0.4683, 0.9844, 0.5, 0.9844, 0.4058, 1.0, 0.4365, 1.0, 0.4365, 1.0, 0.4058, 1.0, 0.4365, 1.0, 0.4365, 0.9844, 0.4365, 0.9844, 0.4365, 1.0, 0.4058, 0.9844, 0.4058, 1.0, 0.4058, 1.0, 0.4058, 0.9844, 0.4365, 0.9844, 0.4058, 0.9844, 0.4058, 0.9844, 0.4365, 0.9844, 0.625, 0.9688, 0.625, 0.9531, 0.625, 0.9531, 0.625, 0.9688, 0.5938, 0.9688, 0.625, 0.9688, 0.625, 0.9688, 0.5938, 0.9688, 0.5938, 0.9531, 0.5938, 0.9688, 0.5938, 0.9688, 0.5938, 0.9531, 0.625, 0.9531, 0.5938, 0.9531, 0.5938, 0.9531, 0.625, 0.9531, 0.5625, 0.9688, 0.5625, 0.9531, 0.5625, 0.9531, 0.5625, 0.9688, 0.5312, 0.9688, 0.5625, 0.9688, 0.5625, 0.9688, 0.5312, 0.9688, 0.5312, 0.9531, 0.5312, 0.9688, 0.5312, 0.9688, 0.5312, 0.9531, 0.5625, 0.9531, 0.5312, 0.9531, 0.5312, 0.9531, 0.5625, 0.9531, 0.5, 0.9688, 0.5, 0.9531, 0.5, 0.9531, 0.5, 0.9688, 0.4683, 0.9688, 0.5, 0.9688, 0.5, 0.9688, 0.4683, 0.9688, 0.4683, 0.9531, 0.4683, 0.9688, 0.4683, 0.9688, 0.4683, 0.9531, 0.5, 0.9531, 0.4683, 0.9531, 0.4683, 0.9531, 0.5, 0.9531, 0.4365, 0.9688, 0.4365, 0.9531, 0.4365, 0.9531, 0.4365, 0.9688, 0.4058, 0.9688, 0.4365, 0.9688, 0.4365, 0.9688, 0.4058, 0.9688, 0.4058, 0.9531, 0.4058, 0.9688, 0.4058, 0.9688, 0.4058, 0.9531, 0.4365, 0.9531, 0.4058, 0.9531, 0.4058, 0.9531, 0.4365, 0.9531, 0.625, 0.9375, 0.625, 0.9219, 0.625, 0.9219, 0.625, 0.9375, 0.5938, 0.9375, 0.625, 0.9375, 0.625, 0.9375, 0.5938, 0.9375, 0.5938, 0.9219, 0.5938, 0.9375, 0.5938, 0.9375, 0.5938, 0.9219, 0.625, 0.9219, 0.5938, 0.9219, 0.5938, 0.9219, 0.625, 0.9219, 0.5625, 0.9375, 0.5625, 0.9219, 0.5625, 0.9219, 0.5625, 0.9375, 0.5312, 0.9375, 0.5625, 0.9375, 0.5625, 0.9375, 0.5312, 0.9375, 0.5312, 0.9219, 0.5312, 0.9375, 0.5312, 0.9375, 0.5312, 0.9219, 0.5625, 0.9219, 0.5312, 0.9219, 0.5312, 0.9219, 0.5625, 0.9219, 0.5, 0.9375, 0.5, 0.9219, 0.5, 0.9219, 0.5, 0.9375, 0.4683, 0.9375, 0.5, 0.9375, 0.5, 0.9375, 0.4683, 0.9375, 0.4683, 0.9219, 0.4683, 0.9375, 0.4683, 0.9375, 0.4683, 0.9219, 0.5, 0.9219, 0.4683, 0.9219, 0.4683, 0.9219, 0.5, 0.9219, 0.4365, 0.9375, 0.4365, 0.9219, 0.4365, 0.9219, 0.4365, 0.9375, 0.4058, 0.9375, 0.4365, 0.9375, 0.4365, 0.9375, 0.4058, 0.9375, 0.4058, 0.9219, 0.4058, 0.9375, 0.4058, 0.9375, 0.4058, 0.9219, 0.4365, 0.9219, 0.4058, 0.9219, 0.4058, 0.9219, 0.4365, 0.9219, 0.625, 0.9062, 0.625, 0.8906, 0.625, 0.8906, 0.625, 0.9062, 0.5938, 0.9062, 0.625, 0.9062, 0.625, 0.9062, 0.5938, 0.9062, 0.5938, 0.8906, 0.5938, 0.9062, 0.5938, 0.9062, 0.5938, 0.8906, 0.625, 0.8906, 0.5938, 0.8906, 0.5938, 0.8906, 0.625, 0.8906, 0.5625, 0.9062, 0.5625, 0.8906, 0.5625, 0.8906, 0.5625, 0.9062, 0.5312, 0.9062, 0.5625, 0.9062, 0.5625, 0.9062, 0.5312, 0.9062, 0.5312, 0.8906, 0.5312, 0.9062, 0.5312, 0.9062, 0.5312, 0.8906, 0.5625, 0.8906, 0.5312, 0.8906, 0.5312, 0.8906, 0.5625, 0.8906, 0.5, 0.9062, 0.5, 0.8906, 0.5, 0.8906, 0.5, 0.9062, 0.4683, 0.9062, 0.5, 0.9062, 0.5, 0.9062, 0.4683, 0.9062, 0.4683, 0.8906, 0.4683, 0.9062, 0.4683, 0.9062, 0.4683, 0.8906, 0.5, 0.8906, 0.4683, 0.8906, 0.4683, 0.8906, 0.5, 0.8906, 0.4365, 0.9062, 0.4365, 0.8906, 0.4365, 0.8906, 0.4365, 0.9062, 0.4058, 0.9062, 0.4365, 0.9062, 0.4365, 0.9062, 0.4058, 0.9062, 0.4058, 0.8906, 0.4058, 0.9062, 0.4058, 0.9062, 0.4058, 0.8906, 0.4365, 0.8906, 0.4058, 0.8906, 0.4058, 0.8906, 0.4365, 0.8906, 0.625, 0.875, 0.625, 0.8594, 0.625, 0.8594, 0.625, 0.875, 0.5938, 0.875, 0.625, 0.875, 0.625, 0.875, 0.5938, 0.875, 0.5938, 0.8594, 0.5938, 0.875, 0.5938, 0.875, 0.5938, 0.8594, 0.625, 0.8594, 0.5938, 0.8594, 0.5938, 0.8594, 0.625, 0.8594, 0.5625, 0.875, 0.5625, 0.8594, 0.5625, 0.8594, 0.5625, 0.875, 0.5312, 0.875, 0.5625, 0.875, 0.5625, 0.875, 0.5312, 0.875, 0.5312, 0.8594, 0.5312, 0.875, 0.5312, 0.875, 0.5312, 0.8594, 0.5625, 0.8594, 0.5312, 0.8594, 0.5312, 0.8594, 0.5625, 0.8594, 0.5, 0.875, 0.5, 0.8594, 0.5, 0.8594, 0.5, 0.875, 0.4683, 0.875, 0.5, 0.875, 0.5, 0.875, 0.4683, 0.875, 0.4683, 0.8594, 0.4683, 0.875, 0.4683, 0.875, 0.4683, 0.8594, 0.5, 0.8594, 0.4683, 0.8594, 0.4683, 0.8594, 0.5, 0.8594, 0.4365, 0.875, 0.4365, 0.8594, 0.4365, 0.8594, 0.4365, 0.875, 0.0, 0.0, 0.0, 0.0, 0.0, 0.0, 0.0, 0.0, 0.4058, 0.8594, 0.4058, 0.875, 0.4058, 0.875, 0.4058, 0.8594, 0.0, 0.0, 0.0, 0.0, 0.0, 0.0, 0.0, 0.0, 0.4365, 0.875, 0.4365, 0.8594, 0.4365, 0.8594, 0.4365, 0.875, 0.4058, 0.875, 0.4365, 0.875, 0.4365, 0.875, 0.4058, 0.875, 0.4058, 0.8594, 0.4058, 0.875, 0.4058, 0.875, 0.4058, 0.8594, 0.4365, 0.8594, 0.4058, 0.8594, 0.4058, 0.8594, 0.4365, 0.8594, 0.625, 0.8438, 0.625, 0.8281, 0.625, 0.8281, 0.625, 0.8438, 0.5938, 0.8438, 0.625, 0.8438, 0.625, 0.8438, 0.5938, 0.8438, 0.5938, 0.8281, 0.5938, 0.8438, 0.5938, 0.8438, 0.5938, 0.8281, 0.625, 0.8281, 0.5938, 0.8281, 0.5938, 0.8281, 0.625, 0.8281, 0.5625, 0.8438, 0.5625, 0.8281, 0.5625, 0.8281, 0.5625, 0.8438, 0.5312, 0.8438, 0.5625, 0.8438, 0.5625, 0.8438, 0.5312, 0.8438, 0.5312, 0.8281, 0.5312, 0.8438, 0.5312, 0.8438, 0.5312, 0.8281, 0.5625, 0.8281, 0.5312, 0.8281, 0.5312, 0.8281, 0.5625, 0.8281, 0.5, 0.8438, 0.5, 0.8281, 0.5, 0.8281, 0.5, 0.8438, 0.4683, 0.8438, 0.5, 0.8438, 0.5, 0.8438, 0.4683, 0.8438, 0.4683, 0.8281, 0.4683, 0.8438, 0.4683, 0.8438, 0.4683, 0.8281, 0.5, 0.8281, 0.4683, 0.8281, 0.4683, 0.8281, 0.5, 0.8281, 0.4365, 0.8438, 0.4365, 0.8281, 0.4365, 0.8281, 0.4365, 0.8438, 0.4058, 0.8438, 0.4365, 0.8438, 0.4365, 0.8438, 0.4058, 0.8438, 0.4058, 0.8281, 0.4058, 0.8438, 0.4058, 0.8438, 0.4058, 0.8281, 0.4365, 0.8281, 0.4058, 0.8281, 0.4058, 0.8281, 0.4365, 0.8281, 0.625, 0.8125, 0.625, 0.7969, 0.625, 0.7969, 0.625, 0.8125, 0.5938, 0.8125, 0.625, 0.8125, 0.625, 0.8125, 0.5938, 0.8125, 0.5938, 0.7969, 0.5938, 0.8125, 0.5938, 0.8125, 0.5938, 0.7969, 0.625, 0.7969, 0.5938, 0.7969, 0.5938, 0.7969, 0.625, 0.7969, 0.5625, 0.8125, 0.5625, 0.7969, 0.5625, 0.7969, 0.5625, 0.8125, 0.5312, 0.8125, 0.5625, 0.8125, 0.5625, 0.8125, 0.5312, 0.8125, 0.5312, 0.7969, 0.5312, 0.8125, 0.5312, 0.8125, 0.5312, 0.7969, 0.5625, 0.7969, 0.5312, 0.7969, 0.5312, 0.7969, 0.5625, 0.7969, 0.5, 0.8125, 0.5, 0.7969, 0.5, 0.7969, 0.5, 0.8125, 0.4683, 0.8125, 0.5, 0.8125, 0.5, 0.8125, 0.4683, 0.8125, 0.4683, 0.7969, 0.4683, 0.8125, 0.4683, 0.8125, 0.4683, 0.7969, 0.5, 0.7969, 0.4683, 0.7969, 0.4683, 0.7969, 0.5, 0.7969, 0.4365, 0.8125, 0.4365, 0.7969, 0.4365, 0.7969, 0.4365, 0.8125, 0.4058, 0.8125, 0.4365, 0.8125, 0.4365, 0.8125, 0.4058, 0.8125, 0.4058, 0.7969, 0.4058, 0.8125, 0.4058, 0.8125, 0.4058, 0.7969, 0.4365, 0.7969, 0.4058, 0.7969, 0.4058, 0.7969, 0.4365, 0.7969, 0.625, 0.7812, 0.625, 0.7656, 0.625, 0.7656, 0.625, 0.7812, 0.5938, 0.7812, 0.625, 0.7812, 0.625, 0.7812, 0.5938, 0.7812, 0.5938, 0.7656, 0.5938, 0.7812, 0.5938, 0.7812, 0.5938, 0.7656, 0.625, 0.7656, 0.5938, 0.7656, 0.5938, 0.7656, 0.625, 0.7656, 0.5625, 0.7812, 0.5625, 0.7656, 0.5625, 0.7656, 0.5625, 0.7812, 0.5312, 0.7812, 0.5625, 0.7812, 0.5625, 0.7812, 0.5312, 0.7812, 0.5312, 0.7656, 0.5312, 0.7812, 0.5312, 0.7812, 0.5312, 0.7656, 0.5625, 0.7656, 0.5312, 0.7656, 0.5312, 0.7656, 0.5625, 0.7656, 0.5, 0.7812, 0.5, 0.7656, 0.5, 0.7656, 0.5, 0.7812, 0.0, 0.0, 0.0, 0.0, 0.0, 0.0, 0.0, 0.0, 0.4683, 0.7656, 0.4683, 0.7812, 0.4683, 0.7812, 0.4683, 0.7656, 0.0, 0.0, 0.0, 0.0, 0.0, 0.0, 0.0, 0.0, 0.5, 0.7812, 0.5, 0.7656, 0.5, 0.7656, 0.5, 0.7812, 0.4683, 0.7812, 0.5, 0.7812, 0.5, 0.7812, 0.4683, 0.7812, 0.4683, 0.7656, 0.4683, 0.7812, 0.4683, 0.7812, 0.4683, 0.7656, 0.5, 0.7656, 0.4683, 0.7656, 0.4683, 0.7656, 0.5, 0.7656, 0.4365, 0.7812, 0.4365, 0.7656, 0.4365, 0.7656, 0.4365, 0.7812, 0.4058, 0.7812, 0.4365, 0.7812, 0.4365, 0.7812, 0.4058, 0.7812, 0.4058, 0.7656, 0.4058, 0.7812, 0.4058, 0.7812, 0.4058, 0.7656, 0.4365, 0.7656, 0.4058, 0.7656, 0.4058, 0.7656, 0.4365, 0.7656, 0.625, 0.9688, 0.5938, 0.9688, 0.5938, 0.9688, 0.625, 0.9688, 0.625, 0.9844, 0.625, 0.9688, 0.625, 0.9688, 0.625, 0.9844, 0.5938, 0.9688, 0.5938, 0.9844, 0.5938, 0.9844, 0.5938, 0.9688, 0.5938, 0.9844, 0.625, 0.9844, 0.625, 0.9844, 0.5938, 0.9844, 0.5625, 0.9688, 0.5312, 0.9688, 0.5312, 0.9688, 0.5625, 0.9688, 0.5625, 0.9844, 0.5625, 0.9688, 0.5625, 0.9688, 0.5625, 0.9844, 0.5312, 0.9688, 0.5312, 0.9844, 0.5312, 0.9844, 0.5312, 0.9688, 0.5312, 0.9844, 0.5625, 0.9844, 0.5625, 0.9844, 0.5312, 0.9844, 0.4365, 0.9688, 0.4058, 0.9688, 0.4058, 0.9688, 0.4365, 0.9688, 0.4365, 0.9844, 0.4365, 0.9688, 0.4365, 0.9688, 0.4365, 0.9844, 0.4058, 0.9688, 0.4058, 0.9844, 0.4058, 0.9844, 0.4058, 0.9688, 0.4058, 0.9844, 0.4365, 0.9844, 0.4365, 0.9844, 0.4058, 0.9844])
me_cubo_007.update()
me_cubo_008 = bpy.data.meshes.new('Cubo.008')
me_cubo_008.from_pydata([(-18.93, -11.07, -0.2834), (-18.93, -11.07, 0.2834), (-18.93, 11.07, -0.2834), (-18.93, 11.07, 0.2834), (18.93, -11.07, -0.2834), (18.93, -11.07, 0.2834), (18.93, 11.07, -0.2834), (18.93, 11.07, 0.2834)], [], [(0, 1, 3, 2), (2, 3, 7, 6), (6, 7, 5, 4), (4, 5, 1, 0), (2, 6, 4, 0), (7, 3, 1, 5)])
_uv = me_cubo_008.uv_layers.new(name='Mapa UV')
_uv.uv.foreach_set('vector', [0.375, 0.0, 0.625, 0.0, 0.625, 0.25, 0.375, 0.25, 0.375, 0.25, 0.625, 0.25, 0.625, 0.5, 0.375, 0.5, 0.375, 0.5, 0.625, 0.5, 0.625, 0.75, 0.375, 0.75, 0.375, 0.75, 0.625, 0.75, 0.625, 1.0, 0.375, 1.0, 0.125, 0.5, 0.375, 0.5, 0.375, 0.75, 0.125, 0.75, 0.625, 0.5, 0.875, 0.5, 0.875, 0.75, 0.625, 0.75])
me_cubo_008.update()
me_cubo_009 = bpy.data.meshes.new('Cubo.009')
me_cubo_009.from_pydata([(-0.8648, -1.082, -4.162), (-0.8648, -1.082, 4.162), (-0.8648, 1.082, -4.162), (-0.8648, 1.082, 4.162), (0.8648, -1.082, -4.162), (0.8648, -1.082, 4.162), (0.8648, 1.082, -4.162), (0.8648, 1.082, 4.162)], [], [(0, 1, 3, 2), (2, 3, 7, 6), (6, 7, 5, 4), (4, 5, 1, 0), (2, 6, 4, 0), (7, 3, 1, 5)])
_uv = me_cubo_009.uv_layers.new(name='Mapa UV')
_uv.uv.foreach_set('vector', [0.375, 0.0, 0.625, 0.0, 0.625, 0.25, 0.375, 0.25, 0.375, 0.25, 0.625, 0.25, 0.625, 0.5, 0.375, 0.5, 0.375, 0.5, 0.625, 0.5, 0.625, 0.75, 0.375, 0.75, 0.375, 0.75, 0.625, 0.75, 0.625, 1.0, 0.375, 1.0, 0.125, 0.5, 0.375, 0.5, 0.375, 0.75, 0.125, 0.75, 0.625, 0.5, 0.875, 0.5, 0.875, 0.75, 0.625, 0.75])
me_cubo_009.update()
me_cubo_010 = bpy.data.meshes.new('Cubo.010')
me_cubo_010.from_pydata([(-0.8648, -1.082, -4.162), (-0.8648, -1.082, 4.162), (-0.8648, 1.082, -4.162), (-0.8648, 1.082, 4.162), (0.8648, -1.082, -4.162), (0.8648, -1.082, 4.162), (0.8648, 1.082, -4.162), (0.8648, 1.082, 4.162)], [], [(0, 1, 3, 2), (2, 3, 7, 6), (6, 7, 5, 4), (4, 5, 1, 0), (2, 6, 4, 0), (7, 3, 1, 5)])
_uv = me_cubo_010.uv_layers.new(name='Mapa UV')
_uv.uv.foreach_set('vector', [0.375, 0.0, 0.625, 0.0, 0.625, 0.25, 0.375, 0.25, 0.375, 0.25, 0.625, 0.25, 0.625, 0.5, 0.375, 0.5, 0.375, 0.5, 0.625, 0.5, 0.625, 0.75, 0.375, 0.75, 0.375, 0.75, 0.625, 0.75, 0.625, 1.0, 0.375, 1.0, 0.125, 0.5, 0.375, 0.5, 0.375, 0.75, 0.125, 0.75, 0.625, 0.5, 0.875, 0.5, 0.875, 0.75, 0.625, 0.75])
me_cubo_010.update()
me_cubo_011 = bpy.data.meshes.new('Cubo.011')
me_cubo_011.from_pydata([(-0.8648, -1.082, -4.162), (-0.8648, -1.082, 4.162), (-0.8648, 1.082, -4.162), (-0.8648, 1.082, 4.162), (0.8648, -1.082, -4.162), (0.8648, -1.082, 4.162), (0.8648, 1.082, -4.162), (0.8648, 1.082, 4.162)], [], [(0, 1, 3, 2), (2, 3, 7, 6), (6, 7, 5, 4), (4, 5, 1, 0), (2, 6, 4, 0), (7, 3, 1, 5)])
_uv = me_cubo_011.uv_layers.new(name='Mapa UV')
_uv.uv.foreach_set('vector', [0.375, 0.0, 0.625, 0.0, 0.625, 0.25, 0.375, 0.25, 0.375, 0.25, 0.625, 0.25, 0.625, 0.5, 0.375, 0.5, 0.375, 0.5, 0.625, 0.5, 0.625, 0.75, 0.375, 0.75, 0.375, 0.75, 0.625, 0.75, 0.625, 1.0, 0.375, 1.0, 0.125, 0.5, 0.375, 0.5, 0.375, 0.75, 0.125, 0.75, 0.625, 0.5, 0.875, 0.5, 0.875, 0.75, 0.625, 0.75])
me_cubo_011.update()
me_cubo_012 = bpy.data.meshes.new('Cubo.012')
me_cubo_012.from_pydata([(-0.8648, -1.082, -4.162), (-0.8648, -1.082, 4.162), (-0.8648, 1.082, -4.162), (-0.8648, 1.082, 4.162), (0.8648, -1.082, -4.162), (0.8648, -1.082, 4.162), (0.8648, 1.082, -4.162), (0.8648, 1.082, 4.162)], [], [(0, 1, 3, 2), (2, 3, 7, 6), (6, 7, 5, 4), (4, 5, 1, 0), (2, 6, 4, 0), (7, 3, 1, 5)])
_uv = me_cubo_012.uv_layers.new(name='Mapa UV')
_uv.uv.foreach_set('vector', [0.375, 0.0, 0.625, 0.0, 0.625, 0.25, 0.375, 0.25, 0.375, 0.25, 0.625, 0.25, 0.625, 0.5, 0.375, 0.5, 0.375, 0.5, 0.625, 0.5, 0.625, 0.75, 0.375, 0.75, 0.375, 0.75, 0.625, 0.75, 0.625, 1.0, 0.375, 1.0, 0.125, 0.5, 0.375, 0.5, 0.375, 0.75, 0.125, 0.75, 0.625, 0.5, 0.875, 0.5, 0.875, 0.75, 0.625, 0.75])
me_cubo_012.update()
me_cubo_013 = bpy.data.meshes.new('Cubo.013')
me_cubo_013.from_pydata([(-30.14, -12.75, -0.1533), (-30.14, -12.75, 0.1533), (-30.14, 12.75, -0.1533), (-30.14, 12.75, 0.1533), (30.14, -12.75, -0.1533), (30.14, -12.75, 0.1533), (30.14, 12.75, -0.1533), (30.14, 12.75, 0.1533)], [], [(0, 1, 3, 2), (2, 3, 7, 6), (6, 7, 5, 4), (4, 5, 1, 0), (2, 6, 4, 0), (7, 3, 1, 5)])
_uv = me_cubo_013.uv_layers.new(name='Mapa UV')
_uv.uv.foreach_set('vector', [0.375, 0.0, 0.625, 0.0, 0.625, 0.25, 0.375, 0.25, 0.375, 0.25, 0.625, 0.25, 0.625, 0.5, 0.375, 0.5, 0.375, 0.5, 0.625, 0.5, 0.625, 0.75, 0.375, 0.75, 0.375, 0.75, 0.625, 0.75, 0.625, 1.0, 0.375, 1.0, 0.125, 0.5, 0.375, 0.5, 0.375, 0.75, 0.125, 0.75, 0.625, 0.5, 0.875, 0.5, 0.875, 0.75, 0.625, 0.75])
me_cubo_013.update()
me_cubo_014 = bpy.data.meshes.new('Cubo.014')
me_cubo_014.from_pydata([(-0.144, -0.7436, -0.7604), (-0.144, -0.7436, 0.7604), (-0.144, 0.7436, -0.7604), (-0.144, 0.7436, 0.7604), (0.144, -0.7436, -0.7604), (0.144, -0.7436, 0.7604), (0.144, 0.7436, -0.7604), (0.144, 0.7436, 0.7604)], [], [(0, 1, 3, 2), (2, 3, 7, 6), (6, 7, 5, 4), (4, 5, 1, 0), (2, 6, 4, 0), (7, 3, 1, 5)])
_uv = me_cubo_014.uv_layers.new(name='Mapa UV')
_uv.uv.foreach_set('vector', [0.375, 0.0, 0.625, 0.0, 0.625, 0.25, 0.375, 0.25, 0.375, 0.25, 0.625, 0.25, 0.625, 0.5, 0.375, 0.5, 0.375, 0.5, 0.625, 0.5, 0.625, 0.75, 0.375, 0.75, 0.375, 0.75, 0.625, 0.75, 0.625, 1.0, 0.375, 1.0, 0.125, 0.5, 0.375, 0.5, 0.375, 0.75, 0.125, 0.75, 0.625, 0.5, 0.875, 0.5, 0.875, 0.75, 0.625, 0.75])
me_cubo_014.update()
me_cubo_015 = bpy.data.meshes.new('Cubo.015')
me_cubo_015.from_pydata([(-0.144, -0.7436, -0.7604), (-0.144, -0.7436, 0.7604), (-0.144, 0.7436, -0.7604), (-0.144, 0.7436, 0.7604), (0.144, -0.7436, -0.7604), (0.144, -0.7436, 0.7604), (0.144, 0.7436, -0.7604), (0.144, 0.7436, 0.7604)], [], [(0, 1, 3, 2), (2, 3, 7, 6), (6, 7, 5, 4), (4, 5, 1, 0), (2, 6, 4, 0), (7, 3, 1, 5)])
_uv = me_cubo_015.uv_layers.new(name='Mapa UV')
_uv.uv.foreach_set('vector', [0.375, 0.0, 0.625, 0.0, 0.625, 0.25, 0.375, 0.25, 0.375, 0.25, 0.625, 0.25, 0.625, 0.5, 0.375, 0.5, 0.375, 0.5, 0.625, 0.5, 0.625, 0.75, 0.375, 0.75, 0.375, 0.75, 0.625, 0.75, 0.625, 1.0, 0.375, 1.0, 0.125, 0.5, 0.375, 0.5, 0.375, 0.75, 0.125, 0.75, 0.625, 0.5, 0.875, 0.5, 0.875, 0.75, 0.625, 0.75])
me_cubo_015.update()
me_cubo_016 = bpy.data.meshes.new('Cubo.016')
me_cubo_016.from_pydata([(-0.144, -0.7436, -0.7604), (-0.144, -0.7436, 0.7604), (-0.144, 0.7436, -0.7604), (-0.144, 0.7436, 0.7604), (0.144, -0.7436, -0.7604), (0.144, -0.7436, 0.7604), (0.144, 0.7436, -0.7604), (0.144, 0.7436, 0.7604)], [], [(0, 1, 3, 2), (2, 3, 7, 6), (6, 7, 5, 4), (4, 5, 1, 0), (2, 6, 4, 0), (7, 3, 1, 5)])
_uv = me_cubo_016.uv_layers.new(name='Mapa UV')
_uv.uv.foreach_set('vector', [0.375, 0.0, 0.625, 0.0, 0.625, 0.25, 0.375, 0.25, 0.375, 0.25, 0.625, 0.25, 0.625, 0.5, 0.375, 0.5, 0.375, 0.5, 0.625, 0.5, 0.625, 0.75, 0.375, 0.75, 0.375, 0.75, 0.625, 0.75, 0.625, 1.0, 0.375, 1.0, 0.125, 0.5, 0.375, 0.5, 0.375, 0.75, 0.125, 0.75, 0.625, 0.5, 0.875, 0.5, 0.875, 0.75, 0.625, 0.75])
me_cubo_016.update()
me_cubo_017 = bpy.data.meshes.new('Cubo.017')
me_cubo_017.from_pydata([(-0.144, -0.7436, -0.7604), (-0.144, -0.7436, 0.7604), (-0.144, 0.7436, -0.7604), (-0.144, 0.7436, 0.7604), (0.144, -0.7436, -0.7604), (0.144, -0.7436, 0.7604), (0.144, 0.7436, -0.7604), (0.144, 0.7436, 0.7604)], [], [(0, 1, 3, 2), (2, 3, 7, 6), (6, 7, 5, 4), (4, 5, 1, 0), (2, 6, 4, 0), (7, 3, 1, 5)])
_uv = me_cubo_017.uv_layers.new(name='Mapa UV')
_uv.uv.foreach_set('vector', [0.375, 0.0, 0.625, 0.0, 0.625, 0.25, 0.375, 0.25, 0.375, 0.25, 0.625, 0.25, 0.625, 0.5, 0.375, 0.5, 0.375, 0.5, 0.625, 0.5, 0.625, 0.75, 0.375, 0.75, 0.375, 0.75, 0.625, 0.75, 0.625, 1.0, 0.375, 1.0, 0.125, 0.5, 0.375, 0.5, 0.375, 0.75, 0.125, 0.75, 0.625, 0.5, 0.875, 0.5, 0.875, 0.75, 0.625, 0.75])
me_cubo_017.update()
me_cubo_018 = bpy.data.meshes.new('Cubo.018')
me_cubo_018.from_pydata([(-0.144, -0.7436, -0.7604), (-0.144, -0.7436, 0.7604), (-0.144, 0.7436, -0.7604), (-0.144, 0.7436, 0.7604), (0.144, -0.7436, -0.7604), (0.144, -0.7436, 0.7604), (0.144, 0.7436, -0.7604), (0.144, 0.7436, 0.7604)], [], [(0, 1, 3, 2), (2, 3, 7, 6), (6, 7, 5, 4), (4, 5, 1, 0), (2, 6, 4, 0), (7, 3, 1, 5)])
_uv = me_cubo_018.uv_layers.new(name='Mapa UV')
_uv.uv.foreach_set('vector', [0.375, 0.0, 0.625, 0.0, 0.625, 0.25, 0.375, 0.25, 0.375, 0.25, 0.625, 0.25, 0.625, 0.5, 0.375, 0.5, 0.375, 0.5, 0.625, 0.5, 0.625, 0.75, 0.375, 0.75, 0.375, 0.75, 0.625, 0.75, 0.625, 1.0, 0.375, 1.0, 0.125, 0.5, 0.375, 0.5, 0.375, 0.75, 0.125, 0.75, 0.625, 0.5, 0.875, 0.5, 0.875, 0.75, 0.625, 0.75])
me_cubo_018.update()
me_cubo_019 = bpy.data.meshes.new('Cubo.019')
me_cubo_019.from_pydata([(-0.144, -0.7436, -0.7604), (-0.144, -0.7436, 0.7604), (-0.144, 0.7436, -0.7604), (-0.144, 0.7436, 0.7604), (0.144, -0.7436, -0.7604), (0.144, -0.7436, 0.7604), (0.144, 0.7436, -0.7604), (0.144, 0.7436, 0.7604)], [], [(0, 1, 3, 2), (2, 3, 7, 6), (6, 7, 5, 4), (4, 5, 1, 0), (2, 6, 4, 0), (7, 3, 1, 5)])
_uv = me_cubo_019.uv_layers.new(name='Mapa UV')
_uv.uv.foreach_set('vector', [0.375, 0.0, 0.625, 0.0, 0.625, 0.25, 0.375, 0.25, 0.375, 0.25, 0.625, 0.25, 0.625, 0.5, 0.375, 0.5, 0.375, 0.5, 0.625, 0.5, 0.625, 0.75, 0.375, 0.75, 0.375, 0.75, 0.625, 0.75, 0.625, 1.0, 0.375, 1.0, 0.125, 0.5, 0.375, 0.5, 0.375, 0.75, 0.125, 0.75, 0.625, 0.5, 0.875, 0.5, 0.875, 0.75, 0.625, 0.75])
me_cubo_019.update()
me_cubo_020 = bpy.data.meshes.new('Cubo.020')
me_cubo_020.from_pydata([(-0.144, -0.7436, -0.7604), (-0.144, -0.7436, 0.7604), (-0.144, 0.7436, -0.7604), (-0.144, 0.7436, 0.7604), (0.144, -0.7436, -0.7604), (0.144, -0.7436, 0.7604), (0.144, 0.7436, -0.7604), (0.144, 0.7436, 0.7604)], [], [(0, 1, 3, 2), (2, 3, 7, 6), (6, 7, 5, 4), (4, 5, 1, 0), (2, 6, 4, 0), (7, 3, 1, 5)])
_uv = me_cubo_020.uv_layers.new(name='Mapa UV')
_uv.uv.foreach_set('vector', [0.375, 0.0, 0.625, 0.0, 0.625, 0.25, 0.375, 0.25, 0.375, 0.25, 0.625, 0.25, 0.625, 0.5, 0.375, 0.5, 0.375, 0.5, 0.625, 0.5, 0.625, 0.75, 0.375, 0.75, 0.375, 0.75, 0.625, 0.75, 0.625, 1.0, 0.375, 1.0, 0.125, 0.5, 0.375, 0.5, 0.375, 0.75, 0.125, 0.75, 0.625, 0.5, 0.875, 0.5, 0.875, 0.75, 0.625, 0.75])
me_cubo_020.update()
me_cubo_021 = bpy.data.meshes.new('Cubo.021')
me_cubo_021.from_pydata([(-0.1517, -0.8231, -0.6789), (-0.1517, -0.8231, 0.6789), (-0.1517, 0.8231, -0.6789), (-0.1517, 0.8231, 0.6789), (0.1517, -0.8231, -0.6789), (0.1517, -0.8231, 0.6789), (0.1517, 0.8231, -0.6789), (0.1517, 0.8231, 0.6789)], [], [(0, 1, 3, 2), (2, 3, 7, 6), (6, 7, 5, 4), (4, 5, 1, 0), (2, 6, 4, 0), (7, 3, 1, 5)])
_uv = me_cubo_021.uv_layers.new(name='Mapa UV')
_uv.uv.foreach_set('vector', [0.375, 0.0, 0.625, 0.0, 0.625, 0.25, 0.375, 0.25, 0.375, 0.25, 0.625, 0.25, 0.625, 0.5, 0.375, 0.5, 0.375, 0.5, 0.625, 0.5, 0.625, 0.75, 0.375, 0.75, 0.375, 0.75, 0.625, 0.75, 0.625, 1.0, 0.375, 1.0, 0.125, 0.5, 0.375, 0.5, 0.375, 0.75, 0.125, 0.75, 0.625, 0.5, 0.875, 0.5, 0.875, 0.75, 0.625, 0.75])
me_cubo_021.update()
me_cubo_022 = bpy.data.meshes.new('Cubo.022')
me_cubo_022.from_pydata([(-0.1517, -0.8231, -0.6789), (-0.1517, -0.8231, 0.6789), (-0.1517, 0.8231, -0.6789), (-0.1517, 0.8231, 0.6789), (0.1517, -0.8231, -0.6789), (0.1517, -0.8231, 0.6789), (0.1517, 0.8231, -0.6789), (0.1517, 0.8231, 0.6789)], [], [(0, 1, 3, 2), (2, 3, 7, 6), (6, 7, 5, 4), (4, 5, 1, 0), (2, 6, 4, 0), (7, 3, 1, 5)])
_uv = me_cubo_022.uv_layers.new(name='Mapa UV')
_uv.uv.foreach_set('vector', [0.375, 0.0, 0.625, 0.0, 0.625, 0.25, 0.375, 0.25, 0.375, 0.25, 0.625, 0.25, 0.625, 0.5, 0.375, 0.5, 0.375, 0.5, 0.625, 0.5, 0.625, 0.75, 0.375, 0.75, 0.375, 0.75, 0.625, 0.75, 0.625, 1.0, 0.375, 1.0, 0.125, 0.5, 0.375, 0.5, 0.375, 0.75, 0.125, 0.75, 0.625, 0.5, 0.875, 0.5, 0.875, 0.75, 0.625, 0.75])
me_cubo_022.update()
me_cubo_023 = bpy.data.meshes.new('Cubo.023')
me_cubo_023.from_pydata([(-0.144, -0.7436, -0.7604), (-0.144, -0.7436, 0.7604), (-0.144, 0.7436, -0.7604), (-0.144, 0.7436, 0.7604), (0.144, -0.7436, -0.7604), (0.144, -0.7436, 0.7604), (0.144, 0.7436, -0.7604), (0.144, 0.7436, 0.7604)], [], [(0, 1, 3, 2), (2, 3, 7, 6), (6, 7, 5, 4), (4, 5, 1, 0), (2, 6, 4, 0), (7, 3, 1, 5)])
_uv = me_cubo_023.uv_layers.new(name='Mapa UV')
_uv.uv.foreach_set('vector', [0.375, 0.0, 0.625, 0.0, 0.625, 0.25, 0.375, 0.25, 0.375, 0.25, 0.625, 0.25, 0.625, 0.5, 0.375, 0.5, 0.375, 0.5, 0.625, 0.5, 0.625, 0.75, 0.375, 0.75, 0.375, 0.75, 0.625, 0.75, 0.625, 1.0, 0.375, 1.0, 0.125, 0.5, 0.375, 0.5, 0.375, 0.75, 0.125, 0.75, 0.625, 0.5, 0.875, 0.5, 0.875, 0.75, 0.625, 0.75])
me_cubo_023.update()
me_cubo_024 = bpy.data.meshes.new('Cubo.024')
me_cubo_024.from_pydata([(-0.144, -0.7436, -0.7604), (-0.144, -0.7436, 0.7604), (-0.144, 0.7436, -0.7604), (-0.144, 0.7436, 0.7604), (0.144, -0.7436, -0.7604), (0.144, -0.7436, 0.7604), (0.144, 0.7436, -0.7604), (0.144, 0.7436, 0.7604)], [], [(0, 1, 3, 2), (2, 3, 7, 6), (6, 7, 5, 4), (4, 5, 1, 0), (2, 6, 4, 0), (7, 3, 1, 5)])
_uv = me_cubo_024.uv_layers.new(name='Mapa UV')
_uv.uv.foreach_set('vector', [0.375, 0.0, 0.625, 0.0, 0.625, 0.25, 0.375, 0.25, 0.375, 0.25, 0.625, 0.25, 0.625, 0.5, 0.375, 0.5, 0.375, 0.5, 0.625, 0.5, 0.625, 0.75, 0.375, 0.75, 0.375, 0.75, 0.625, 0.75, 0.625, 1.0, 0.375, 1.0, 0.125, 0.5, 0.375, 0.5, 0.375, 0.75, 0.125, 0.75, 0.625, 0.5, 0.875, 0.5, 0.875, 0.75, 0.625, 0.75])
me_cubo_024.update()
me_cubo_025 = bpy.data.meshes.new('Cubo.025')
me_cubo_025.from_pydata([(-0.144, -0.7436, -0.7604), (-0.144, -0.7436, 0.7604), (-0.144, 0.7436, -0.7604), (-0.144, 0.7436, 0.7604), (0.144, -0.7436, -0.7604), (0.144, -0.7436, 0.7604), (0.144, 0.7436, -0.7604), (0.144, 0.7436, 0.7604)], [], [(0, 1, 3, 2), (2, 3, 7, 6), (6, 7, 5, 4), (4, 5, 1, 0), (2, 6, 4, 0), (7, 3, 1, 5)])
_uv = me_cubo_025.uv_layers.new(name='Mapa UV')
_uv.uv.foreach_set('vector', [0.375, 0.0, 0.625, 0.0, 0.625, 0.25, 0.375, 0.25, 0.375, 0.25, 0.625, 0.25, 0.625, 0.5, 0.375, 0.5, 0.375, 0.5, 0.625, 0.5, 0.625, 0.75, 0.375, 0.75, 0.375, 0.75, 0.625, 0.75, 0.625, 1.0, 0.375, 1.0, 0.125, 0.5, 0.375, 0.5, 0.375, 0.75, 0.125, 0.75, 0.625, 0.5, 0.875, 0.5, 0.875, 0.75, 0.625, 0.75])
me_cubo_025.update()
me_cubo_026 = bpy.data.meshes.new('Cubo.026')
me_cubo_026.from_pydata([(-0.144, -0.7436, -0.7604), (-0.144, -0.7436, 0.7604), (-0.144, 0.7436, -0.7604), (-0.144, 0.7436, 0.7604), (0.144, -0.7436, -0.7604), (0.144, -0.7436, 0.7604), (0.144, 0.7436, -0.7604), (0.144, 0.7436, 0.7604)], [], [(0, 1, 3, 2), (2, 3, 7, 6), (6, 7, 5, 4), (4, 5, 1, 0), (2, 6, 4, 0), (7, 3, 1, 5)])
_uv = me_cubo_026.uv_layers.new(name='Mapa UV')
_uv.uv.foreach_set('vector', [0.375, 0.0, 0.625, 0.0, 0.625, 0.25, 0.375, 0.25, 0.375, 0.25, 0.625, 0.25, 0.625, 0.5, 0.375, 0.5, 0.375, 0.5, 0.625, 0.5, 0.625, 0.75, 0.375, 0.75, 0.375, 0.75, 0.625, 0.75, 0.625, 1.0, 0.375, 1.0, 0.125, 0.5, 0.375, 0.5, 0.375, 0.75, 0.125, 0.75, 0.625, 0.5, 0.875, 0.5, 0.875, 0.75, 0.625, 0.75])
me_cubo_026.update()
me_cubo_027 = bpy.data.meshes.new('Cubo.027')
me_cubo_027.from_pydata([(-0.144, -0.7436, -0.7604), (-0.144, -0.7436, 0.7604), (-0.144, 0.7436, -0.7604), (-0.144, 0.7436, 0.7604), (0.144, -0.7436, -0.7604), (0.144, -0.7436, 0.7604), (0.144, 0.7436, -0.7604), (0.144, 0.7436, 0.7604)], [], [(0, 1, 3, 2), (2, 3, 7, 6), (6, 7, 5, 4), (4, 5, 1, 0), (2, 6, 4, 0), (7, 3, 1, 5)])
_uv = me_cubo_027.uv_layers.new(name='Mapa UV')
_uv.uv.foreach_set('vector', [0.375, 0.0, 0.625, 0.0, 0.625, 0.25, 0.375, 0.25, 0.375, 0.25, 0.625, 0.25, 0.625, 0.5, 0.375, 0.5, 0.375, 0.5, 0.625, 0.5, 0.625, 0.75, 0.375, 0.75, 0.375, 0.75, 0.625, 0.75, 0.625, 1.0, 0.375, 1.0, 0.125, 0.5, 0.375, 0.5, 0.375, 0.75, 0.125, 0.75, 0.625, 0.5, 0.875, 0.5, 0.875, 0.75, 0.625, 0.75])
me_cubo_027.update()
me_cubo_028 = bpy.data.meshes.new('Cubo.028')
me_cubo_028.from_pydata([(-0.144, -0.7436, -0.7604), (-0.144, -0.7436, 0.7604), (-0.144, 0.7436, -0.7604), (-0.144, 0.7436, 0.7604), (0.144, -0.7436, -0.7604), (0.144, -0.7436, 0.7604), (0.144, 0.7436, -0.7604), (0.144, 0.7436, 0.7604)], [], [(0, 1, 3, 2), (2, 3, 7, 6), (6, 7, 5, 4), (4, 5, 1, 0), (2, 6, 4, 0), (7, 3, 1, 5)])
_uv = me_cubo_028.uv_layers.new(name='Mapa UV')
_uv.uv.foreach_set('vector', [0.375, 0.0, 0.625, 0.0, 0.625, 0.25, 0.375, 0.25, 0.375, 0.25, 0.625, 0.25, 0.625, 0.5, 0.375, 0.5, 0.375, 0.5, 0.625, 0.5, 0.625, 0.75, 0.375, 0.75, 0.375, 0.75, 0.625, 0.75, 0.625, 1.0, 0.375, 1.0, 0.125, 0.5, 0.375, 0.5, 0.375, 0.75, 0.125, 0.75, 0.625, 0.5, 0.875, 0.5, 0.875, 0.75, 0.625, 0.75])
me_cubo_028.update()
me_cubo_029 = bpy.data.meshes.new('Cubo.029')
me_cubo_029.from_pydata([(-0.144, -0.7436, -0.7604), (-0.144, -0.7436, 0.7604), (-0.144, 0.7436, -0.7604), (-0.144, 0.7436, 0.7604), (0.144, -0.7436, -0.7604), (0.144, -0.7436, 0.7604), (0.144, 0.7436, -0.7604), (0.144, 0.7436, 0.7604)], [], [(0, 1, 3, 2), (2, 3, 7, 6), (6, 7, 5, 4), (4, 5, 1, 0), (2, 6, 4, 0), (7, 3, 1, 5)])
_uv = me_cubo_029.uv_layers.new(name='Mapa UV')
_uv.uv.foreach_set('vector', [0.375, 0.0, 0.625, 0.0, 0.625, 0.25, 0.375, 0.25, 0.375, 0.25, 0.625, 0.25, 0.625, 0.5, 0.375, 0.5, 0.375, 0.5, 0.625, 0.5, 0.625, 0.75, 0.375, 0.75, 0.375, 0.75, 0.625, 0.75, 0.625, 1.0, 0.375, 1.0, 0.125, 0.5, 0.375, 0.5, 0.375, 0.75, 0.125, 0.75, 0.625, 0.5, 0.875, 0.5, 0.875, 0.75, 0.625, 0.75])
me_cubo_029.update()
me_cubo_030 = bpy.data.meshes.new('Cubo.030')
me_cubo_030.from_pydata([(-0.144, -0.7436, -0.7604), (-0.144, -0.7436, 0.7604), (-0.144, 0.7436, -0.7604), (-0.144, 0.7436, 0.7604), (0.144, -0.7436, -0.7604), (0.144, -0.7436, 0.7604), (0.144, 0.7436, -0.7604), (0.144, 0.7436, 0.7604)], [], [(0, 1, 3, 2), (2, 3, 7, 6), (6, 7, 5, 4), (4, 5, 1, 0), (2, 6, 4, 0), (7, 3, 1, 5)])
_uv = me_cubo_030.uv_layers.new(name='Mapa UV')
_uv.uv.foreach_set('vector', [0.375, 0.0, 0.625, 0.0, 0.625, 0.25, 0.375, 0.25, 0.375, 0.25, 0.625, 0.25, 0.625, 0.5, 0.375, 0.5, 0.375, 0.5, 0.625, 0.5, 0.625, 0.75, 0.375, 0.75, 0.375, 0.75, 0.625, 0.75, 0.625, 1.0, 0.375, 1.0, 0.125, 0.5, 0.375, 0.5, 0.375, 0.75, 0.125, 0.75, 0.625, 0.5, 0.875, 0.5, 0.875, 0.75, 0.625, 0.75])
me_cubo_030.update()
me_cubo_031 = bpy.data.meshes.new('Cubo.031')
me_cubo_031.from_pydata([(-0.1517, -0.8231, -0.6789), (-0.1517, -0.8231, 0.6789), (-0.1517, 0.8231, -0.6789), (-0.1517, 0.8231, 0.6789), (0.1517, -0.8231, -0.6789), (0.1517, -0.8231, 0.6789), (0.1517, 0.8231, -0.6789), (0.1517, 0.8231, 0.6789)], [], [(0, 1, 3, 2), (2, 3, 7, 6), (6, 7, 5, 4), (4, 5, 1, 0), (2, 6, 4, 0), (7, 3, 1, 5)])
_uv = me_cubo_031.uv_layers.new(name='Mapa UV')
_uv.uv.foreach_set('vector', [0.375, 0.0, 0.625, 0.0, 0.625, 0.25, 0.375, 0.25, 0.375, 0.25, 0.625, 0.25, 0.625, 0.5, 0.375, 0.5, 0.375, 0.5, 0.625, 0.5, 0.625, 0.75, 0.375, 0.75, 0.375, 0.75, 0.625, 0.75, 0.625, 1.0, 0.375, 1.0, 0.125, 0.5, 0.375, 0.5, 0.375, 0.75, 0.125, 0.75, 0.625, 0.5, 0.875, 0.5, 0.875, 0.75, 0.625, 0.75])
me_cubo_031.update()
me_cubo_032 = bpy.data.meshes.new('Cubo.032')
me_cubo_032.from_pydata([(-0.144, -0.7436, -0.7604), (-0.144, -0.7436, 0.7604), (-0.144, 0.7436, -0.7604), (-0.144, 0.7436, 0.7604), (0.144, -0.7436, -0.7604), (0.144, -0.7436, 0.7604), (0.144, 0.7436, -0.7604), (0.144, 0.7436, 0.7604)], [], [(0, 1, 3, 2), (2, 3, 7, 6), (6, 7, 5, 4), (4, 5, 1, 0), (2, 6, 4, 0), (7, 3, 1, 5)])
_uv = me_cubo_032.uv_layers.new(name='Mapa UV')
_uv.uv.foreach_set('vector', [0.375, 0.0, 0.625, 0.0, 0.625, 0.25, 0.375, 0.25, 0.375, 0.25, 0.625, 0.25, 0.625, 0.5, 0.375, 0.5, 0.375, 0.5, 0.625, 0.5, 0.625, 0.75, 0.375, 0.75, 0.375, 0.75, 0.625, 0.75, 0.625, 1.0, 0.375, 1.0, 0.125, 0.5, 0.375, 0.5, 0.375, 0.75, 0.125, 0.75, 0.625, 0.5, 0.875, 0.5, 0.875, 0.75, 0.625, 0.75])
me_cubo_032.update()
me_cubo_033 = bpy.data.meshes.new('Cubo.033')
me_cubo_033.from_pydata([(-0.144, -0.7436, -0.7604), (-0.144, -0.7436, 0.7604), (-0.144, 0.7436, -0.7604), (-0.144, 0.7436, 0.7604), (0.144, -0.7436, -0.7604), (0.144, -0.7436, 0.7604), (0.144, 0.7436, -0.7604), (0.144, 0.7436, 0.7604)], [], [(0, 1, 3, 2), (2, 3, 7, 6), (6, 7, 5, 4), (4, 5, 1, 0), (2, 6, 4, 0), (7, 3, 1, 5)])
_uv = me_cubo_033.uv_layers.new(name='Mapa UV')
_uv.uv.foreach_set('vector', [0.375, 0.0, 0.625, 0.0, 0.625, 0.25, 0.375, 0.25, 0.375, 0.25, 0.625, 0.25, 0.625, 0.5, 0.375, 0.5, 0.375, 0.5, 0.625, 0.5, 0.625, 0.75, 0.375, 0.75, 0.375, 0.75, 0.625, 0.75, 0.625, 1.0, 0.375, 1.0, 0.125, 0.5, 0.375, 0.5, 0.375, 0.75, 0.125, 0.75, 0.625, 0.5, 0.875, 0.5, 0.875, 0.75, 0.625, 0.75])
me_cubo_033.update()
me_cubo_034 = bpy.data.meshes.new('Cubo.034')
me_cubo_034.from_pydata([(-0.144, -0.7436, -0.7604), (-0.144, -0.7436, 0.7604), (-0.144, 0.7436, -0.7604), (-0.144, 0.7436, 0.7604), (0.144, -0.7436, -0.7604), (0.144, -0.7436, 0.7604), (0.144, 0.7436, -0.7604), (0.144, 0.7436, 0.7604)], [], [(0, 1, 3, 2), (2, 3, 7, 6), (6, 7, 5, 4), (4, 5, 1, 0), (2, 6, 4, 0), (7, 3, 1, 5)])
_uv = me_cubo_034.uv_layers.new(name='Mapa UV')
_uv.uv.foreach_set('vector', [0.375, 0.0, 0.625, 0.0, 0.625, 0.25, 0.375, 0.25, 0.375, 0.25, 0.625, 0.25, 0.625, 0.5, 0.375, 0.5, 0.375, 0.5, 0.625, 0.5, 0.625, 0.75, 0.375, 0.75, 0.375, 0.75, 0.625, 0.75, 0.625, 1.0, 0.375, 1.0, 0.125, 0.5, 0.375, 0.5, 0.375, 0.75, 0.125, 0.75, 0.625, 0.5, 0.875, 0.5, 0.875, 0.75, 0.625, 0.75])
me_cubo_034.update()
me_cubo_035 = bpy.data.meshes.new('Cubo.035')
me_cubo_035.from_pydata([(-0.144, -0.7436, -0.7604), (-0.144, -0.7436, 0.7604), (-0.144, 0.7436, -0.7604), (-0.144, 0.7436, 0.7604), (0.144, -0.7436, -0.7604), (0.144, -0.7436, 0.7604), (0.144, 0.7436, -0.7604), (0.144, 0.7436, 0.7604)], [], [(0, 1, 3, 2), (2, 3, 7, 6), (6, 7, 5, 4), (4, 5, 1, 0), (2, 6, 4, 0), (7, 3, 1, 5)])
_uv = me_cubo_035.uv_layers.new(name='Mapa UV')
_uv.uv.foreach_set('vector', [0.375, 0.0, 0.625, 0.0, 0.625, 0.25, 0.375, 0.25, 0.375, 0.25, 0.625, 0.25, 0.625, 0.5, 0.375, 0.5, 0.375, 0.5, 0.625, 0.5, 0.625, 0.75, 0.375, 0.75, 0.375, 0.75, 0.625, 0.75, 0.625, 1.0, 0.375, 1.0, 0.125, 0.5, 0.375, 0.5, 0.375, 0.75, 0.125, 0.75, 0.625, 0.5, 0.875, 0.5, 0.875, 0.75, 0.625, 0.75])
me_cubo_035.update()
me_cubo_036 = bpy.data.meshes.new('Cubo.036')
me_cubo_036.from_pydata([(-0.144, -0.7436, -0.7604), (-0.144, -0.7436, 0.7604), (-0.144, 0.7436, -0.7604), (-0.144, 0.7436, 0.7604), (0.144, -0.7436, -0.7604), (0.144, -0.7436, 0.7604), (0.144, 0.7436, -0.7604), (0.144, 0.7436, 0.7604)], [], [(0, 1, 3, 2), (2, 3, 7, 6), (6, 7, 5, 4), (4, 5, 1, 0), (2, 6, 4, 0), (7, 3, 1, 5)])
_uv = me_cubo_036.uv_layers.new(name='Mapa UV')
_uv.uv.foreach_set('vector', [0.375, 0.0, 0.625, 0.0, 0.625, 0.25, 0.375, 0.25, 0.375, 0.25, 0.625, 0.25, 0.625, 0.5, 0.375, 0.5, 0.375, 0.5, 0.625, 0.5, 0.625, 0.75, 0.375, 0.75, 0.375, 0.75, 0.625, 0.75, 0.625, 1.0, 0.375, 1.0, 0.125, 0.5, 0.375, 0.5, 0.375, 0.75, 0.125, 0.75, 0.625, 0.5, 0.875, 0.5, 0.875, 0.75, 0.625, 0.75])
me_cubo_036.update()
me_cubo_037 = bpy.data.meshes.new('Cubo.037')
me_cubo_037.from_pydata([(-0.144, -0.7436, -0.7604), (-0.144, -0.7436, 0.7604), (-0.144, 0.7436, -0.7604), (-0.144, 0.7436, 0.7604), (0.144, -0.7436, -0.7604), (0.144, -0.7436, 0.7604), (0.144, 0.7436, -0.7604), (0.144, 0.7436, 0.7604)], [], [(0, 1, 3, 2), (2, 3, 7, 6), (6, 7, 5, 4), (4, 5, 1, 0), (2, 6, 4, 0), (7, 3, 1, 5)])
_uv = me_cubo_037.uv_layers.new(name='Mapa UV')
_uv.uv.foreach_set('vector', [0.375, 0.0, 0.625, 0.0, 0.625, 0.25, 0.375, 0.25, 0.375, 0.25, 0.625, 0.25, 0.625, 0.5, 0.375, 0.5, 0.375, 0.5, 0.625, 0.5, 0.625, 0.75, 0.375, 0.75, 0.375, 0.75, 0.625, 0.75, 0.625, 1.0, 0.375, 1.0, 0.125, 0.5, 0.375, 0.5, 0.375, 0.75, 0.125, 0.75, 0.625, 0.5, 0.875, 0.5, 0.875, 0.75, 0.625, 0.75])
me_cubo_037.update()
me_cubo_038 = bpy.data.meshes.new('Cubo.038')
me_cubo_038.from_pydata([(-0.1517, -0.8231, -0.6789), (-0.1517, -0.8231, 0.6789), (-0.1517, 0.8231, -0.6789), (-0.1517, 0.8231, 0.6789), (0.1517, -0.8231, -0.6789), (0.1517, -0.8231, 0.6789), (0.1517, 0.8231, -0.6789), (0.1517, 0.8231, 0.6789)], [], [(0, 1, 3, 2), (2, 3, 7, 6), (6, 7, 5, 4), (4, 5, 1, 0), (2, 6, 4, 0), (7, 3, 1, 5)])
_uv = me_cubo_038.uv_layers.new(name='Mapa UV')
_uv.uv.foreach_set('vector', [0.375, 0.0, 0.625, 0.0, 0.625, 0.25, 0.375, 0.25, 0.375, 0.25, 0.625, 0.25, 0.625, 0.5, 0.375, 0.5, 0.375, 0.5, 0.625, 0.5, 0.625, 0.75, 0.375, 0.75, 0.375, 0.75, 0.625, 0.75, 0.625, 1.0, 0.375, 1.0, 0.125, 0.5, 0.375, 0.5, 0.375, 0.75, 0.125, 0.75, 0.625, 0.5, 0.875, 0.5, 0.875, 0.75, 0.625, 0.75])
me_cubo_038.update()
me_cubo_039 = bpy.data.meshes.new('Cubo.039')
me_cubo_039.from_pydata([(-0.144, -0.7436, -0.7604), (-0.144, -0.7436, 0.7604), (-0.144, 0.7436, -0.7604), (-0.144, 0.7436, 0.7604), (0.144, -0.7436, -0.7604), (0.144, -0.7436, 0.7604), (0.144, 0.7436, -0.7604), (0.144, 0.7436, 0.7604)], [], [(0, 1, 3, 2), (2, 3, 7, 6), (6, 7, 5, 4), (4, 5, 1, 0), (2, 6, 4, 0), (7, 3, 1, 5)])
_uv = me_cubo_039.uv_layers.new(name='Mapa UV')
_uv.uv.foreach_set('vector', [0.375, 0.0, 0.625, 0.0, 0.625, 0.25, 0.375, 0.25, 0.375, 0.25, 0.625, 0.25, 0.625, 0.5, 0.375, 0.5, 0.375, 0.5, 0.625, 0.5, 0.625, 0.75, 0.375, 0.75, 0.375, 0.75, 0.625, 0.75, 0.625, 1.0, 0.375, 1.0, 0.125, 0.5, 0.375, 0.5, 0.375, 0.75, 0.125, 0.75, 0.625, 0.5, 0.875, 0.5, 0.875, 0.75, 0.625, 0.75])
me_cubo_039.update()
me_cubo_040 = bpy.data.meshes.new('Cubo.040')
me_cubo_040.from_pydata([(-0.144, -0.7436, -0.7604), (-0.144, -0.7436, 0.7604), (-0.144, 0.7436, -0.7604), (-0.144, 0.7436, 0.7604), (0.144, -0.7436, -0.7604), (0.144, -0.7436, 0.7604), (0.144, 0.7436, -0.7604), (0.144, 0.7436, 0.7604)], [], [(0, 1, 3, 2), (2, 3, 7, 6), (6, 7, 5, 4), (4, 5, 1, 0), (2, 6, 4, 0), (7, 3, 1, 5)])
_uv = me_cubo_040.uv_layers.new(name='Mapa UV')
_uv.uv.foreach_set('vector', [0.375, 0.0, 0.625, 0.0, 0.625, 0.25, 0.375, 0.25, 0.375, 0.25, 0.625, 0.25, 0.625, 0.5, 0.375, 0.5, 0.375, 0.5, 0.625, 0.5, 0.625, 0.75, 0.375, 0.75, 0.375, 0.75, 0.625, 0.75, 0.625, 1.0, 0.375, 1.0, 0.125, 0.5, 0.375, 0.5, 0.375, 0.75, 0.125, 0.75, 0.625, 0.5, 0.875, 0.5, 0.875, 0.75, 0.625, 0.75])
me_cubo_040.update()
me_cubo_041 = bpy.data.meshes.new('Cubo.041')
me_cubo_041.from_pydata([(-0.144, -0.7436, -0.7604), (-0.144, -0.7436, 0.7604), (-0.144, 0.7436, -0.7604), (-0.144, 0.7436, 0.7604), (0.144, -0.7436, -0.7604), (0.144, -0.7436, 0.7604), (0.144, 0.7436, -0.7604), (0.144, 0.7436, 0.7604)], [], [(0, 1, 3, 2), (2, 3, 7, 6), (6, 7, 5, 4), (4, 5, 1, 0), (2, 6, 4, 0), (7, 3, 1, 5)])
_uv = me_cubo_041.uv_layers.new(name='Mapa UV')
_uv.uv.foreach_set('vector', [0.375, 0.0, 0.625, 0.0, 0.625, 0.25, 0.375, 0.25, 0.375, 0.25, 0.625, 0.25, 0.625, 0.5, 0.375, 0.5, 0.375, 0.5, 0.625, 0.5, 0.625, 0.75, 0.375, 0.75, 0.375, 0.75, 0.625, 0.75, 0.625, 1.0, 0.375, 1.0, 0.125, 0.5, 0.375, 0.5, 0.375, 0.75, 0.125, 0.75, 0.625, 0.5, 0.875, 0.5, 0.875, 0.75, 0.625, 0.75])
me_cubo_041.update()
me_cubo_042 = bpy.data.meshes.new('Cubo.042')
me_cubo_042.from_pydata([(-0.144, -0.7436, -0.7604), (-0.144, -0.7436, 0.7604), (-0.144, 0.7436, -0.7604), (-0.144, 0.7436, 0.7604), (0.144, -0.7436, -0.7604), (0.144, -0.7436, 0.7604), (0.144, 0.7436, -0.7604), (0.144, 0.7436, 0.7604)], [], [(0, 1, 3, 2), (2, 3, 7, 6), (6, 7, 5, 4), (4, 5, 1, 0), (2, 6, 4, 0), (7, 3, 1, 5)])
_uv = me_cubo_042.uv_layers.new(name='Mapa UV')
_uv.uv.foreach_set('vector', [0.375, 0.0, 0.625, 0.0, 0.625, 0.25, 0.375, 0.25, 0.375, 0.25, 0.625, 0.25, 0.625, 0.5, 0.375, 0.5, 0.375, 0.5, 0.625, 0.5, 0.625, 0.75, 0.375, 0.75, 0.375, 0.75, 0.625, 0.75, 0.625, 1.0, 0.375, 1.0, 0.125, 0.5, 0.375, 0.5, 0.375, 0.75, 0.125, 0.75, 0.625, 0.5, 0.875, 0.5, 0.875, 0.75, 0.625, 0.75])
me_cubo_042.update()
me_cubo_043 = bpy.data.meshes.new('Cubo.043')
me_cubo_043.from_pydata([(-0.144, -0.7436, -0.7604), (-0.144, -0.7436, 0.7604), (-0.144, 0.7436, -0.7604), (-0.144, 0.7436, 0.7604), (0.144, -0.7436, -0.7604), (0.144, -0.7436, 0.7604), (0.144, 0.7436, -0.7604), (0.144, 0.7436, 0.7604)], [], [(0, 1, 3, 2), (2, 3, 7, 6), (6, 7, 5, 4), (4, 5, 1, 0), (2, 6, 4, 0), (7, 3, 1, 5)])
_uv = me_cubo_043.uv_layers.new(name='Mapa UV')
_uv.uv.foreach_set('vector', [0.375, 0.0, 0.625, 0.0, 0.625, 0.25, 0.375, 0.25, 0.375, 0.25, 0.625, 0.25, 0.625, 0.5, 0.375, 0.5, 0.375, 0.5, 0.625, 0.5, 0.625, 0.75, 0.375, 0.75, 0.375, 0.75, 0.625, 0.75, 0.625, 1.0, 0.375, 1.0, 0.125, 0.5, 0.375, 0.5, 0.375, 0.75, 0.125, 0.75, 0.625, 0.5, 0.875, 0.5, 0.875, 0.75, 0.625, 0.75])
me_cubo_043.update()
me_cubo_044 = bpy.data.meshes.new('Cubo.044')
me_cubo_044.from_pydata([(-0.144, -0.7436, -0.7604), (-0.144, -0.7436, 0.7604), (-0.144, 0.7436, -0.7604), (-0.144, 0.7436, 0.7604), (0.144, -0.7436, -0.7604), (0.144, -0.7436, 0.7604), (0.144, 0.7436, -0.7604), (0.144, 0.7436, 0.7604)], [], [(0, 1, 3, 2), (2, 3, 7, 6), (6, 7, 5, 4), (4, 5, 1, 0), (2, 6, 4, 0), (7, 3, 1, 5)])
_uv = me_cubo_044.uv_layers.new(name='Mapa UV')
_uv.uv.foreach_set('vector', [0.375, 0.0, 0.625, 0.0, 0.625, 0.25, 0.375, 0.25, 0.375, 0.25, 0.625, 0.25, 0.625, 0.5, 0.375, 0.5, 0.375, 0.5, 0.625, 0.5, 0.625, 0.75, 0.375, 0.75, 0.375, 0.75, 0.625, 0.75, 0.625, 1.0, 0.375, 1.0, 0.125, 0.5, 0.375, 0.5, 0.375, 0.75, 0.125, 0.75, 0.625, 0.5, 0.875, 0.5, 0.875, 0.75, 0.625, 0.75])
me_cubo_044.update()
me_cubo_045 = bpy.data.meshes.new('Cubo.045')
me_cubo_045.from_pydata([(-0.144, -0.7436, -0.7604), (-0.144, -0.7436, 0.7604), (-0.144, 0.7436, -0.7604), (-0.144, 0.7436, 0.7604), (0.144, -0.7436, -0.7604), (0.144, -0.7436, 0.7604), (0.144, 0.7436, -0.7604), (0.144, 0.7436, 0.7604)], [], [(0, 1, 3, 2), (2, 3, 7, 6), (6, 7, 5, 4), (4, 5, 1, 0), (2, 6, 4, 0), (7, 3, 1, 5)])
_uv = me_cubo_045.uv_layers.new(name='Mapa UV')
_uv.uv.foreach_set('vector', [0.375, 0.0, 0.625, 0.0, 0.625, 0.25, 0.375, 0.25, 0.375, 0.25, 0.625, 0.25, 0.625, 0.5, 0.375, 0.5, 0.375, 0.5, 0.625, 0.5, 0.625, 0.75, 0.375, 0.75, 0.375, 0.75, 0.625, 0.75, 0.625, 1.0, 0.375, 1.0, 0.125, 0.5, 0.375, 0.5, 0.375, 0.75, 0.125, 0.75, 0.625, 0.5, 0.875, 0.5, 0.875, 0.75, 0.625, 0.75])
me_cubo_045.update()

# ---- objects
ob_cubo = bpy.data.objects.new('Cubo', me_cubo_007)
ob_cubo_001 = bpy.data.objects.new('Cubo.001', me_cubo_008)
ob_cubo_002 = bpy.data.objects.new('Cubo.002', me_cubo_009)
ob_cubo_003 = bpy.data.objects.new('Cubo.003', me_cubo_010)
ob_cubo_004 = bpy.data.objects.new('Cubo.004', me_cubo_011)
ob_cubo_005 = bpy.data.objects.new('Cubo.005', me_cubo_012)
ob_cubo_006 = bpy.data.objects.new('Cubo.006', me_cubo_013)
ob_cubo_007 = bpy.data.objects.new('Cubo.007', me_cubo_014)
ob_cubo_008 = bpy.data.objects.new('Cubo.008', me_cubo_015)
ob_cubo_009 = bpy.data.objects.new('Cubo.009', me_cubo_016)
ob_cubo_010 = bpy.data.objects.new('Cubo.010', me_cubo_017)
ob_cubo_011 = bpy.data.objects.new('Cubo.011', me_cubo_018)
ob_cubo_012 = bpy.data.objects.new('Cubo.012', me_cubo_019)
ob_cubo_013 = bpy.data.objects.new('Cubo.013', me_cubo_020)
ob_cubo_014 = bpy.data.objects.new('Cubo.014', me_cubo_021)
ob_cubo_015 = bpy.data.objects.new('Cubo.015', me_cubo_022)
ob_cubo_016 = bpy.data.objects.new('Cubo.016', me_cubo_023)
ob_cubo_017 = bpy.data.objects.new('Cubo.017', me_cubo_024)
ob_cubo_018 = bpy.data.objects.new('Cubo.018', me_cubo_025)
ob_cubo_019 = bpy.data.objects.new('Cubo.019', me_cubo_026)
ob_cubo_020 = bpy.data.objects.new('Cubo.020', me_cubo_027)
ob_cubo_021 = bpy.data.objects.new('Cubo.021', me_cubo_028)
ob_cubo_022 = bpy.data.objects.new('Cubo.022', me_cubo_029)
ob_cubo_023 = bpy.data.objects.new('Cubo.023', me_cubo_030)
ob_cubo_024 = bpy.data.objects.new('Cubo.024', me_cubo_031)
ob_cubo_025 = bpy.data.objects.new('Cubo.025', me_cubo_032)
ob_cubo_026 = bpy.data.objects.new('Cubo.026', me_cubo_033)
ob_cubo_027 = bpy.data.objects.new('Cubo.027', me_cubo_034)
ob_cubo_028 = bpy.data.objects.new('Cubo.028', me_cubo_035)
ob_cubo_029 = bpy.data.objects.new('Cubo.029', me_cubo_036)
ob_cubo_030 = bpy.data.objects.new('Cubo.030', me_cubo_037)
ob_cubo_031 = bpy.data.objects.new('Cubo.031', me_cubo_038)
ob_cubo_032 = bpy.data.objects.new('Cubo.032', me_cubo_039)
ob_cubo_033 = bpy.data.objects.new('Cubo.033', me_cubo_040)
ob_cubo_034 = bpy.data.objects.new('Cubo.034', me_cubo_041)
ob_cubo_035 = bpy.data.objects.new('Cubo.035', me_cubo_042)
ob_cubo_036 = bpy.data.objects.new('Cubo.036', me_cubo_043)
ob_cubo_037 = bpy.data.objects.new('Cubo.037', me_cubo_044)
ob_cubo_038 = bpy.data.objects.new('Cubo.038', me_cubo_045)

# ---- transforms, parenting, visibility, modifiers, constraints
ob_cubo.location = (-0.4438, -4.428, 4.187)
ob_cubo.scale = (1.248, 1.0, 1.0)
ob_cubo_001.location = (0.2121, -4.818, 9.076)
ob_cubo_002.location = (-17.36, -14.71, 4.162)
ob_cubo_002.scale = (1.0, 1.0, 1.137)
ob_cubo_003.location = (-17.36, 5.487, 4.162)
ob_cubo_003.scale = (1.0, 1.0, 1.137)
ob_cubo_004.location = (18.19, -14.71, 4.162)
ob_cubo_004.scale = (1.0, 1.0, 1.137)
ob_cubo_005.location = (18.19, 5.281, 4.162)
ob_cubo_005.scale = (1.0, 1.0, 1.137)
ob_cubo_006.location = (-0.7528, -6.248, 0.1533)
ob_cubo_007.location = (-10.92, -12.72, 7.176)
ob_cubo_007.rotation_euler = (0.0205, -1.558, 1.571)
ob_cubo_008.location = (-6.279, -12.72, 7.176)
ob_cubo_008.rotation_euler = (0.0205, -1.558, 1.571)
ob_cubo_009.location = (-2.804, -12.72, 7.176)
ob_cubo_009.rotation_euler = (0.0205, -1.558, 1.571)
ob_cubo_010.location = (0.2255, -12.72, 7.176)
ob_cubo_010.rotation_euler = (0.0205, -1.558, 1.571)
ob_cubo_011.location = (3.557, -12.72, 7.176)
ob_cubo_011.rotation_euler = (0.0205, -1.558, 1.571)
ob_cubo_012.location = (6.769, -12.72, 7.176)
ob_cubo_012.rotation_euler = (0.0205, -1.558, 1.571)
ob_cubo_013.location = (9.969, -12.72, 7.176)
ob_cubo_013.rotation_euler = (0.0205, -1.558, 1.571)
ob_cubo_014.location = (-9.247, -12.63, 7.109)
ob_cubo_014.rotation_euler = (0.0, -1.558, 1.571)
ob_cubo_015.location = (-9.247, -12.63, 5.143)
ob_cubo_015.rotation_euler = (0.0, -1.558, 1.571)
ob_cubo_016.location = (-10.92, -12.72, 5.105)
ob_cubo_016.rotation_euler = (0.0205, -1.558, 1.571)
ob_cubo_017.location = (-6.035, -12.72, 5.049)
ob_cubo_017.rotation_euler = (0.0205, -1.558, 1.571)
ob_cubo_018.location = (-2.804, -12.72, 4.984)
ob_cubo_018.rotation_euler = (0.0205, -1.558, 1.571)
ob_cubo_019.location = (0.2255, -12.72, 5.105)
ob_cubo_019.rotation_euler = (0.0205, -1.558, 1.571)
ob_cubo_020.location = (3.557, -12.72, 5.064)
ob_cubo_020.rotation_euler = (0.0205, -1.558, 1.571)
ob_cubo_021.location = (6.769, -12.72, 7.176)
ob_cubo_021.rotation_euler = (0.0205, -1.558, 1.571)
ob_cubo_022.location = (6.769, -12.72, 5.099)
ob_cubo_022.rotation_euler = (0.0205, -1.558, 1.571)
ob_cubo_023.location = (9.969, -12.72, 4.948)
ob_cubo_023.rotation_euler = (0.0205, -1.558, 1.571)
ob_cubo_024.location = (-9.247, -12.63, 2.884)
ob_cubo_024.rotation_euler = (0.0, -1.558, 1.571)
ob_cubo_025.location = (-6.035, -12.72, 2.889)
ob_cubo_025.rotation_euler = (0.0205, -1.558, 1.571)
ob_cubo_026.location = (-2.804, -12.72, 2.834)
ob_cubo_026.rotation_euler = (0.0205, -1.558, 1.571)
ob_cubo_027.location = (0.2255, -12.72, 2.934)
ob_cubo_027.rotation_euler = (0.0205, -1.558, 1.571)
ob_cubo_028.location = (3.557, -12.72, 2.903)
ob_cubo_028.rotation_euler = (0.0205, -1.558, 1.571)
ob_cubo_029.location = (6.769, -12.72, 2.995)
ob_cubo_029.rotation_euler = (0.0205, -1.558, 1.571)
ob_cubo_030.location = (9.969, -12.72, 2.905)
ob_cubo_030.rotation_euler = (0.0205, -1.558, 1.571)
ob_cubo_031.location = (-9.247, -12.63, 0.8743)
ob_cubo_031.rotation_euler = (0.0, -1.558, 1.571)
ob_cubo_032.location = (-6.035, -12.72, 0.928)
ob_cubo_032.rotation_euler = (0.0205, -1.558, 1.571)
ob_cubo_033.location = (-2.804, -12.72, 0.9447)
ob_cubo_033.rotation_euler = (0.0205, -1.558, 1.571)
ob_cubo_034.location = (0.2255, -12.72, 0.905)
ob_cubo_034.rotation_euler = (0.0205, -1.558, 1.571)
ob_cubo_035.location = (3.557, -12.72, 0.8771)
ob_cubo_035.rotation_euler = (0.0205, -1.558, 1.571)
ob_cubo_036.location = (6.769, -12.72, 0.9058)
ob_cubo_036.rotation_euler = (0.0205, -1.558, 1.571)
ob_cubo_037.location = (9.969, -12.72, 0.8796)
ob_cubo_037.rotation_euler = (0.0205, -1.558, 1.571)
ob_cubo_038.location = (-10.92, -12.72, 0.9338)
ob_cubo_038.rotation_euler = (0.0205, -1.558, 1.571)

# ---- collection membership
scene.collection.objects.link(ob_cubo)
scene.collection.objects.link(ob_cubo_001)
scene.collection.objects.link(ob_cubo_002)
scene.collection.objects.link(ob_cubo_003)
scene.collection.objects.link(ob_cubo_004)
scene.collection.objects.link(ob_cubo_005)
scene.collection.objects.link(ob_cubo_006)
scene.collection.objects.link(ob_cubo_007)
scene.collection.objects.link(ob_cubo_008)
scene.collection.objects.link(ob_cubo_009)
scene.collection.objects.link(ob_cubo_010)
scene.collection.objects.link(ob_cubo_011)
scene.collection.objects.link(ob_cubo_012)
scene.collection.objects.link(ob_cubo_013)
scene.collection.objects.link(ob_cubo_014)
scene.collection.objects.link(ob_cubo_015)
scene.collection.objects.link(ob_cubo_016)
scene.collection.objects.link(ob_cubo_017)
scene.collection.objects.link(ob_cubo_018)
scene.collection.objects.link(ob_cubo_019)
scene.collection.objects.link(ob_cubo_020)
scene.collection.objects.link(ob_cubo_021)
scene.collection.objects.link(ob_cubo_022)
scene.collection.objects.link(ob_cubo_023)
scene.collection.objects.link(ob_cubo_024)
scene.collection.objects.link(ob_cubo_025)
scene.collection.objects.link(ob_cubo_026)
scene.collection.objects.link(ob_cubo_027)
scene.collection.objects.link(ob_cubo_028)
scene.collection.objects.link(ob_cubo_029)
scene.collection.objects.link(ob_cubo_030)
scene.collection.objects.link(ob_cubo_031)
scene.collection.objects.link(ob_cubo_032)
scene.collection.objects.link(ob_cubo_033)
scene.collection.objects.link(ob_cubo_034)
scene.collection.objects.link(ob_cubo_035)
scene.collection.objects.link(ob_cubo_036)
scene.collection.objects.link(ob_cubo_037)
scene.collection.objects.link(ob_cubo_038)

# ---- scene / render settings (as saved in the file)
scene.frame_start = 1; scene.frame_end = 250; scene.frame_set(1)
scene.render.engine = 'BLENDER_EEVEE_NEXT'
bpy.context.view_layer.update()

# ---- added for rendering (the .blend has no active camera and no usable light): camera, sun
cam_auto = bpy.data.cameras.new('AutoCamera')
cam_auto.lens = 50.0
cam_auto.sensor_width = 36.0
cam_auto.clip_end = 1075.25
ob_auto_camera = bpy.data.objects.new('AutoCamera', cam_auto)
scene.collection.objects.link(ob_auto_camera)
ob_auto_camera.location = (60.5153, -79.7385, 53.4085)
ob_auto_camera.rotation_euler = (1.09748, -7.21219e-08, 0.694738)
scene.camera = ob_auto_camera
light_auto_sun = bpy.data.lights.new('AutoSun', 'SUN')
light_auto_sun.energy = 3.0
light_auto_sun.angle = 0.0523599
ob_auto_sun = bpy.data.objects.new('AutoSun', light_auto_sun)
scene.collection.objects.link(ob_auto_sun)
ob_auto_sun.rotation_euler = (0.872665, 0.174533, 0.523599)
bpy.context.view_layer.update()
